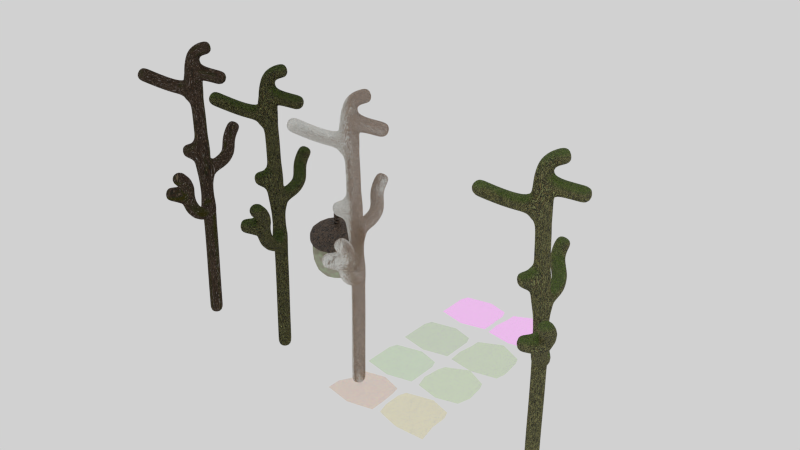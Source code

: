 # Source: material_lib.blend  (saved by Blender 2.69.11; exported with 4.5.12 LTS)
import bpy
from mathutils import Matrix  # noqa: F401  (used for matrix-valued properties, if any)

bpy.ops.wm.read_factory_settings(use_empty=True)
scene = bpy.context.scene
scene.name = 'Scene'

# ---- collections
col_collection_1 = bpy.data.collections.new('Collection 1'); scene.collection.children.link(col_collection_1)

# ---- images (referenced by path relative to the original .blend; pixels are not part of the script)
import os
ASSET_DIR = os.environ.get("B2B_ASSET_DIR", "")  # directory of the original .blend (textures are referenced by path, not embedded)
HERE = os.path.dirname(os.path.abspath(__file__))  # packed textures are extracted next to this script under _unpacked/

def load_image(name, relpath, width, height, colorspace="sRGB"):
    """Load a texture the original file referenced (path relative to the .blend, or extracted next to this script)."""
    p = next((c for c in (os.path.join(HERE, relpath), os.path.join(ASSET_DIR, relpath)) if relpath and os.path.exists(c)), "")
    if p:
        img = bpy.data.images.load(p, check_existing=True)
        img.name = name
    else:  # same state as the original file: an image datablock whose file is absent (Cycles renders it pink)
        img = bpy.data.images.new(name, width, height)
        img.source = "FILE"
        img.filepath = "//" + (relpath or name)
    img.colorspace_settings.name = colorspace
    return img
img_chestnut_summer_alpha_png = load_image('chestnut_summer_alpha.png', 'chestnut_summer_alpha.png', 1024, 1024, 'Non-Color')
img_chestnut_summer_bump_png = load_image('chestnut_summer_bump.png', 'chestnut_summer_bump.png', 1024, 1024, 'Non-Color')
img_chestnut_summer_color_png = load_image('chestnut_summer_color.png', 'chestnut_summer_color.png', 1024, 1024, 'sRGB')
img_oak_alpha1_png = load_image('oak_alpha1.png', 'oak_alpha1.png', 1024, 1024, 'sRGB')

# ---- materials (node trees are filled in below, after node groups)
mat_acorncap = bpy.data.materials.new('AcornCap')
mat_acorncap.alpha_threshold = 0.0
mat_acorncap.diffuse_color = (0.233, 0.1627, 0.08982, 1.0)
mat_acorncap.roughness = 0.5
mat_acorncap.line_color = (0.0, 0.0, 0.0, 1.0)
mat_acornskin = bpy.data.materials.new('AcornSkin')
mat_acornskin.alpha_threshold = 0.0
mat_acornskin.diffuse_color = (0.7526, 0.8, 0.37, 1.0)
mat_acornskin.roughness = 0.5
mat_acornskin.line_color = (0.0, 0.0, 0.0, 1.0)
mat_leafchestnutsummer = bpy.data.materials.new('LeafChestnutSummer')
mat_leafchestnutsummer.alpha_threshold = 0.0
mat_leafchestnutsummer.diffuse_color = (0.1856, 0.2664, 0.0776, 1.0)
mat_leafchestnutsummer.roughness = 0.5
mat_leafchestnutsummer.line_color = (0.0, 0.0, 0.0, 1.0)
mat_barksimple = bpy.data.materials.new('BarkSimple')
mat_barksimple.alpha_threshold = 0.0
mat_barksimple.roughness = 0.5
mat_barksimple.line_color = (0.0, 0.0, 0.0, 1.0)
mat_barkbetter1_1 = bpy.data.materials.new('BarkBetter1.1')
mat_barkbetter1_1.alpha_threshold = 0.0
mat_barkbetter1_1.roughness = 0.5
mat_barkbetter1_1.line_color = (0.0, 0.0, 0.0, 1.0)
mat_leafoakautumn = bpy.data.materials.new('LeafOakAutumn')
mat_leafoakautumn.alpha_threshold = 0.0
mat_leafoakautumn.diffuse_color = (0.4621, 0.05951, 0.0, 1.0)
mat_leafoakautumn.roughness = 0.5
mat_leafoakautumn.line_color = (0.0, 0.0, 0.0, 1.0)
mat_barkbetter = bpy.data.materials.new('BarkBetter')
mat_barkbetter.alpha_threshold = 0.0
mat_barkbetter.roughness = 0.5
mat_barkbetter.line_color = (0.0, 0.0, 0.0, 1.0)
mat_leafoakspring = bpy.data.materials.new('LeafOakSpring')
mat_leafoakspring.alpha_threshold = 0.0
mat_leafoakspring.diffuse_color = (0.4166, 0.7874, 0.007725, 1.0)
mat_leafoakspring.roughness = 0.5
mat_leafoakspring.line_color = (0.0, 0.0, 0.0, 1.0)
mat_leafoaksummer = bpy.data.materials.new('LeafOakSummer')
mat_leafoaksummer.alpha_threshold = 0.0
mat_leafoaksummer.diffuse_color = (0.06125, 0.2664, 0.0, 1.0)
mat_leafoaksummer.roughness = 0.5
mat_leafoaksummer.line_color = (0.0, 0.0, 0.0, 1.0)

# ---- node groups
ng_tree_shader_v1_1 = bpy.data.node_groups.new('Tree_Shader_V1.1', 'ShaderNodeTree')
_s = ng_tree_shader_v1_1.interface.new_socket(name='Shader', in_out='OUTPUT', socket_type='NodeSocketShader')
_s = ng_tree_shader_v1_1.interface.new_socket(name='Displace_Out', in_out='OUTPUT', socket_type='NodeSocketFloat')
_s.min_value = 0.0
_s.max_value = 0.0
_s = ng_tree_shader_v1_1.interface.new_socket(name='Moss', in_out='INPUT', socket_type='NodeSocketFloat')
_s.min_value = 0.0
_s.max_value = 10.0
_s = ng_tree_shader_v1_1.interface.new_socket(name='Bark', in_out='INPUT', socket_type='NodeSocketFloat')
_s.default_value = 1.0
_s.min_value = -1.0
_s.max_value = 1.0
_s = ng_tree_shader_v1_1.interface.new_socket(name='Ice<side/top>', in_out='INPUT', socket_type='NodeSocketFloat')
_s.min_value = -2.0
_s.max_value = 2.0
_s = ng_tree_shader_v1_1.interface.new_socket(name='Displacement', in_out='INPUT', socket_type='NodeSocketFloat')
_s = ng_tree_shader_v1_1.interface.new_socket(name='Twist(Displacement)', in_out='INPUT', socket_type='NodeSocketFloat')
_s.min_value = -3.0
_s.max_value = 3.0
_s = ng_tree_shader_v1_1.interface.new_socket(name='Lightness', in_out='INPUT', socket_type='NodeSocketFloat')
_N = ng_tree_shader_v1_1.nodes; _L = ng_tree_shader_v1_1.links
n0 = _N.new('NodeFrame'); n0.name = 'Frame'; n0.location = (-458, -301)
n0.label = 'Displace/Bump'
n0.width = 998
n1 = _N.new('NodeFrame'); n1.name = 'Color'; n1.location = (-459, 149)
n1.label = 'Color'
n1.width = 506
n2 = _N.new('NodeFrame'); n2.name = 'Frame.002'; n2.location = (-450, 1637)
n2.label = 'Ice'
n2.width = 783
n3 = _N.new('NodeFrame'); n3.name = 'Frame.001'; n3.location = (-402, -867)
n3.label = 'Twist'
n3.width = 567
n4 = _N.new('NodeFrame'); n4.name = 'Color.001'; n4.location = (-460, 645)
n4.label = 'Moose'
n4.width = 575
n5 = _N.new('ShaderNodeMath'); n5.name = 'Math.002'; n5.location = (646, -107)
n5.operation = 'MULTIPLY'
n6 = _N.new('ShaderNodeBsdfAnisotropic'); n6.name = 'Glossy BSDF'; n6.location = (708, -129)
n6.distribution = 'BECKMANN'
n6.inputs[1].default_value = 0.6191
n7 = _N.new('ShaderNodeTexNoise'); n7.name = 'Noise Texture'; n7.location = (30, -187)
n7.inputs[2].default_value = 8.0
n7.inputs[3].default_value = 7.6
n7.inputs[8].default_value = 0.1
n8 = _N.new('ShaderNodeValToRGB'); n8.name = 'ColorRamp'; n8.location = (236, -30)
n8.color_ramp.interpolation = 'EASE'
while len(n8.color_ramp.elements) > 1: n8.color_ramp.elements.remove(n8.color_ramp.elements[-1])
n8.color_ramp.elements[0].position = 0.1682; n8.color_ramp.elements[0].color = (0.6809, 0.6809, 0.6809, 1.0)
_e = n8.color_ramp.elements.new(0.4494); _e.color = (0.04429, 0.02652, 0.01622, 1.0)
_e = n8.color_ramp.elements.new(0.5398); _e.color = (0.01654, 0.01472, 0.01188, 1.0)
_e = n8.color_ramp.elements.new(0.6591); _e.color = (0.1712, 0.1226, 0.08266, 1.0)
_e = n8.color_ramp.elements.new(0.85); _e.color = (0.02481, 0.01053, 0.008971, 1.0)
n9 = _N.new('ShaderNodeHueSaturation'); n9.name = 'Hue Saturation Value'; n9.location = (113, -41)
n10 = _N.new('ShaderNodeMath'); n10.name = 'Math.003'; n10.location = (828, -106)
n10.operation = 'MULTIPLY'
n11 = _N.new('ShaderNodeMath'); n11.name = 'Math.007'; n11.location = (982, -310)
n12 = _N.new('ShaderNodeMath'); n12.name = 'Math.005'; n12.location = (691, -323)
n12.operation = 'MULTIPLY'
n13 = _N.new('ShaderNodeMath'); n13.name = 'Math.006'; n13.location = (697, -522)
n13.operation = 'MULTIPLY'
n14 = _N.new('ShaderNodeMath'); n14.name = 'Math.008'; n14.location = (541, -779)
n14.operation = 'MULTIPLY'
n15 = _N.new('ShaderNodeBsdfDiffuse'); n15.name = 'Diffuse BSDF'; n15.location = (702, 27)
n15.inputs[1].default_value = 1.0
n16 = _N.new('ShaderNodeMixShader'); n16.name = 'Mix Shader'; n16.location = (1190, 48)
n16.inputs[0].default_value = 0.3364
n17 = _N.new('NodeGroupOutput'); n17.name = 'Group Output'; n17.location = (1449, -66)
n18 = _N.new('ShaderNodeMixShader'); n18.name = 'Mix Shader.002'; n18.location = (613, -361)
n19 = _N.new('ShaderNodeTexCoord'); n19.name = 'Texture Coordinate.001'; n19.location = (41, -30)
n20 = _N.new('ShaderNodeTangent'); n20.name = 'Tangent.002'; n20.location = (30, -292)
n21 = _N.new('ShaderNodeVectorMath'); n21.name = 'Vector Math.001'; n21.location = (224, -136)
n21.operation = 'CROSS_PRODUCT'
n22 = _N.new('ShaderNodeAddShader'); n22.name = 'Add Shader'; n22.location = (416, -410)
n23 = _N.new('ShaderNodeBsdfTransparent'); n23.name = 'Transparent BSDF'; n23.location = (288, -295)
n24 = _N.new('ShaderNodeBsdfAnisotropic'); n24.name = 'Glossy BSDF.001'; n24.location = (181, -381)
n24.distribution = 'GGX'
n24.inputs[1].default_value = 0.0
n25 = _N.new('ShaderNodeBsdfDiffuse'); n25.name = 'Diffuse BSDF.001'; n25.location = (175, -600)
n25.inputs[0].default_value = (0.8439, 0.9835, 1.0, 1.0)
n25.inputs[1].default_value = 1.0
n26 = _N.new('ShaderNodeMath'); n26.name = 'Math.009'; n26.location = (481, -58)
n26.operation = 'MULTIPLY'
n27 = _N.new('ShaderNodeMapping'); n27.name = 'Mapping'; n27.location = (30, -30)
n27.vector_type = 'TEXTURE'
n27.inputs[2].default_value = (0.0, 1.553, 0.0)
n27.inputs[3].default_value = (1.1, 1.0, 1.0)
n28 = _N.new('ShaderNodeTexWave'); n28.name = 'Wave Texture.001'; n28.location = (387, -47)
n28.bands_direction = 'DIAGONAL'
n28.rings_direction = 'SPHERICAL'
n28.inputs[1].default_value = 0.4
n28.inputs[3].default_value = 16.0
n28.inputs[4].default_value = 0.0
n28.inputs[6].default_value = 1.571
n29 = _N.new('NodeGroupInput'); n29.name = 'Group Input'; n29.location = (-1260, 28)
n30 = _N.new('ShaderNodeTexCoord'); n30.name = 'Texture Coordinate'; n30.location = (-1108, -392)
n31 = _N.new('ShaderNodeTangent'); n31.name = 'Tangent'; n31.location = (-1079, -650)
n32 = _N.new('ShaderNodeVectorMath'); n32.name = 'Vector Math'; n32.location = (-828, -479)
n32.operation = 'SUBTRACT'
n33 = _N.new('ShaderNodeMixShader'); n33.name = 'Mix Shader.001'; n33.location = (957, 301)
n33.inputs[0].default_value = 0.5364
n34 = _N.new('ShaderNodeMath'); n34.name = 'Math.001'; n34.location = (471, -203)
n34.operation = 'POWER'
n34.inputs[1].default_value = 0.1
n35 = _N.new('ShaderNodeMath'); n35.name = 'Math'; n35.location = (311, -30)
n35.operation = 'MULTIPLY'
n35.inputs[1].default_value = 0.9
n36 = _N.new('ShaderNodeTexWave'); n36.name = 'Wave Texture'; n36.location = (295, -258)
n36.bands_direction = 'DIAGONAL'
n36.rings_direction = 'SPHERICAL'
n36.inputs[1].default_value = 0.3
n36.inputs[2].default_value = 19.3
n36.inputs[3].default_value = 9.1
n36.inputs[4].default_value = 6.0
n36.inputs[6].default_value = 1.571
n37 = _N.new('ShaderNodeInvert'); n37.name = 'Invert'; n37.location = (30, -97)
n37.inputs[0].default_value = 0.0
n38 = _N.new('ShaderNodeMath'); n38.name = 'Math.004'; n38.location = (287, -298)
n38.operation = 'MULTIPLY'
n39 = _N.new('ShaderNodeTexNoise'); n39.name = 'Musgrave Texture'; n39.location = (30, -78)
n39.width = 150
n39.noise_type = 'HYBRID_MULTIFRACTAL'
n39.normalize = False
n39.inputs[2].default_value = 1.1
n39.inputs[3].default_value = 0.0
n39.inputs[4].default_value = 1.0
n39.inputs[5].default_value = 1.0
n40 = _N.new('ShaderNodeValToRGB'); n40.name = 'ColorRamp.001'; n40.location = (305, -30)
while len(n40.color_ramp.elements) > 1: n40.color_ramp.elements.remove(n40.color_ramp.elements[-1])
n40.color_ramp.elements[0].position = 0.0; n40.color_ramp.elements[0].color = (0.01831, 0.05727, 0.0, 1.0)
_e = n40.color_ramp.elements.new(1.0); _e.color = (0.03743, 0.03588, 0.0, 1.0)
n41 = _N.new('ShaderNodeMix'); n41.name = 'Mix'; n41.location = (492, 131)
n41.data_type = 'RGBA'
n42 = _N.new('ShaderNodeVectorMath'); n42.name = 'Vector Math.002'; n42.location = (-787, 583)
n42.operation = 'SUBTRACT'
n43 = _N.new('ShaderNodeTangent'); n43.name = 'Tangent.001'; n43.location = (-1002, 617)
n44 = _N.new('ShaderNodeTexCoord'); n44.name = 'Texture Coordinate.002'; n44.location = (-995, 486)
n45 = _N.new('ShaderNodeMath'); n45.name = 'Math.010'; n45.location = (30, -38)
n45.hide = True
n45.operation = 'MULTIPLY'
n45.inputs[1].default_value = 0.0
n46 = _N.new('ShaderNodeVectorMath'); n46.name = 'Vector Math.003'; n46.location = (0, 0)
n46.operation = 'NORMALIZE'
n5.parent = n0
n7.parent = n1
n8.parent = n1
n10.parent = n0
n18.parent = n2
n19.parent = n2
n20.parent = n2
n21.parent = n2
n22.parent = n2
n23.parent = n2
n24.parent = n2
n25.parent = n2
n26.parent = n2
n27.parent = n3
n28.parent = n3
n34.parent = n0
n35.parent = n0
n36.parent = n0
n37.parent = n0
n38.parent = n4
n39.parent = n4
n40.parent = n4
n45.parent = n4
_L.new(n30.outputs[3], n32.inputs[0])
_L.new(n31.outputs[0], n32.inputs[1])
_L.new(n32.outputs[0], n7.inputs[0])
_L.new(n32.outputs[0], n36.inputs[0])
_L.new(n7.outputs[0], n37.inputs[1])
_L.new(n37.outputs[0], n35.inputs[0])
_L.new(n36.outputs[1], n34.inputs[0])
_L.new(n7.outputs[1], n8.inputs[0])
_L.new(n35.outputs[0], n5.inputs[0])
_L.new(n34.outputs[0], n5.inputs[1])
_L.new(n5.outputs[0], n10.inputs[0])
_L.new(n16.outputs[0], n17.inputs[0])
_L.new(n6.outputs[0], n16.inputs[2])
_L.new(n41.outputs[2], n15.inputs[0])
_L.new(n40.outputs[0], n41.inputs[7])
_L.new(n38.outputs[0], n41.inputs[0])
_L.new(n29.outputs[0], n38.inputs[1])
_L.new(n29.outputs[1], n10.inputs[1])
_L.new(n8.outputs[0], n9.inputs[4])
_L.new(n9.outputs[0], n41.inputs[6])
_L.new(n9.outputs[0], n6.inputs[0])
_L.new(n29.outputs[5], n9.inputs[2])
_L.new(n10.outputs[0], n12.inputs[1])
_L.new(n32.outputs[0], n27.inputs[0])
_L.new(n27.outputs[0], n28.inputs[0])
_L.new(n29.outputs[3], n12.inputs[0])
_L.new(n28.outputs[1], n14.inputs[0])
_L.new(n11.outputs[0], n17.inputs[1])
_L.new(n12.outputs[0], n11.inputs[1])
_L.new(n13.outputs[0], n11.inputs[0])
_L.new(n29.outputs[3], n13.inputs[0])
_L.new(n14.outputs[0], n13.inputs[1])
_L.new(n29.outputs[4], n14.inputs[1])
_L.new(n15.outputs[0], n33.inputs[2])
_L.new(n33.outputs[0], n16.inputs[1])
_L.new(n18.outputs[0], n33.inputs[1])
_L.new(n23.outputs[0], n18.inputs[1])
_L.new(n20.outputs[0], n21.inputs[1])
_L.new(n19.outputs[3], n21.inputs[0])
_L.new(n26.outputs[0], n18.inputs[0])
_L.new(n24.outputs[0], n22.inputs[0])
_L.new(n25.outputs[0], n22.inputs[1])
_L.new(n22.outputs[0], n18.inputs[2])
_L.new(n29.outputs[2], n26.inputs[1])
_L.new(n42.outputs[0], n39.inputs[0])
_L.new(n43.outputs[0], n42.inputs[0])
_L.new(n44.outputs[0], n42.inputs[1])
_L.new(n45.outputs[0], n38.inputs[0])
_L.new(n45.outputs[0], n40.inputs[0])
_L.new(n39.outputs[0], n45.inputs[0])
_L.new(n46.outputs[0], n26.inputs[0])
_L.new(n21.outputs[0], n46.inputs[0])
n17.is_active_output = True
ng_tree_shader_v1 = bpy.data.node_groups.new('Tree_Shader_V1', 'ShaderNodeTree')
_s = ng_tree_shader_v1.interface.new_socket(name='Shader', in_out='OUTPUT', socket_type='NodeSocketShader')
_s = ng_tree_shader_v1.interface.new_socket(name='Displace_Out', in_out='OUTPUT', socket_type='NodeSocketFloat')
_s.min_value = 0.0
_s.max_value = 0.0
_s = ng_tree_shader_v1.interface.new_socket(name='Moss', in_out='INPUT', socket_type='NodeSocketFloat')
_s.min_value = 0.0
_s.max_value = 10.0
_s = ng_tree_shader_v1.interface.new_socket(name='Bark', in_out='INPUT', socket_type='NodeSocketFloat')
_s.default_value = 1.0
_s.min_value = -1.0
_s.max_value = 1.0
_s = ng_tree_shader_v1.interface.new_socket(name='Lightness', in_out='INPUT', socket_type='NodeSocketFloat')
_s = ng_tree_shader_v1.interface.new_socket(name='Displacement', in_out='INPUT', socket_type='NodeSocketFloat')
_N = ng_tree_shader_v1.nodes; _L = ng_tree_shader_v1.links
n0 = _N.new('NodeFrame'); n0.name = 'Frame'; n0.location = (-459, -310)
n0.label = 'Displace/Bump'
n0.width = 1000
n1 = _N.new('NodeFrame'); n1.name = 'Color.001'; n1.location = (-453, 760)
n1.label = 'Moose'
n1.width = 770
n2 = _N.new('NodeFrame'); n2.name = 'Color'; n2.location = (-459, 149)
n2.label = 'Color'
n2.width = 506
n3 = _N.new('ShaderNodeVectorMath'); n3.name = 'Vector Math'; n3.location = (-691, -488)
n3.operation = 'SUBTRACT'
n4 = _N.new('ShaderNodeMath'); n4.name = 'Math.002'; n4.location = (648, -97)
n4.operation = 'MULTIPLY'
n5 = _N.new('ShaderNodeTexWave'); n5.name = 'Wave Texture'; n5.location = (197, -200)
n5.bands_direction = 'DIAGONAL'
n5.rings_direction = 'SPHERICAL'
n5.inputs[1].default_value = 0.3
n5.inputs[2].default_value = 19.3
n5.inputs[3].default_value = 9.1
n5.inputs[4].default_value = 6.0
n5.inputs[6].default_value = 1.571
n6 = _N.new('ShaderNodeMath'); n6.name = 'Math'; n6.location = (206, -30)
n6.operation = 'MULTIPLY'
n6.inputs[1].default_value = 0.9
n7 = _N.new('ShaderNodeMath'); n7.name = 'Math.001'; n7.location = (393, -195)
n7.operation = 'POWER'
n7.inputs[1].default_value = 0.1
n8 = _N.new('ShaderNodeInvert'); n8.name = 'Invert'; n8.location = (30, -97)
n8.inputs[0].default_value = 0.0
n9 = _N.new('ShaderNodeMixShader'); n9.name = 'Mix Shader'; n9.location = (884, -66)
n9.inputs[0].default_value = 0.3364
n10 = _N.new('ShaderNodeMix'); n10.name = 'Mix'; n10.location = (492, 55)
n10.data_type = 'RGBA'
n11 = _N.new('ShaderNodeBsdfDiffuse'); n11.name = 'Diffuse BSDF'; n11.location = (702, 27)
n12 = _N.new('ShaderNodeBsdfAnisotropic'); n12.name = 'Glossy BSDF'; n12.location = (708, -129)
n12.distribution = 'BECKMANN'
n12.inputs[1].default_value = 0.6191
n13 = _N.new('ShaderNodeTangent'); n13.name = 'Tangent.001'; n13.location = (-821, 475)
n13.axis = 'X'
n14 = _N.new('NodeGroupOutput'); n14.name = 'Group Output'; n14.location = (1154, -168)
n15 = _N.new('ShaderNodeTexCoord'); n15.name = 'Texture Coordinate'; n15.location = (-943, -423)
n16 = _N.new('ShaderNodeTangent'); n16.name = 'Tangent'; n16.location = (-954, -650)
n17 = _N.new('ShaderNodeValToRGB'); n17.name = 'ColorRamp.001'; n17.location = (500, -30)
while len(n17.color_ramp.elements) > 1: n17.color_ramp.elements.remove(n17.color_ramp.elements[-1])
n17.color_ramp.elements[0].position = 0.0; n17.color_ramp.elements[0].color = (0.01831, 0.05727, 0.0, 1.0)
_e = n17.color_ramp.elements.new(1.0); _e.color = (0.03743, 0.03588, 0.0, 1.0)
n18 = _N.new('ShaderNodeTexNoise'); n18.name = 'Musgrave Texture'; n18.location = (30, -50)
n18.width = 150
n18.noise_type = 'HYBRID_MULTIFRACTAL'
n18.normalize = False
n18.inputs[2].default_value = 1.6
n18.inputs[3].default_value = 1.0
n18.inputs[4].default_value = 1.0
n18.inputs[5].default_value = 1.0
n19 = _N.new('ShaderNodeMath'); n19.name = 'Math.004'; n19.location = (542, -393)
n19.operation = 'MULTIPLY'
n20 = _N.new('ShaderNodeTexNoise'); n20.name = 'Noise Texture'; n20.location = (30, -187)
n20.inputs[2].default_value = 8.0
n20.inputs[3].default_value = 7.6
n20.inputs[8].default_value = 0.1
n21 = _N.new('ShaderNodeValToRGB'); n21.name = 'ColorRamp'; n21.location = (236, -30)
n21.color_ramp.interpolation = 'EASE'
while len(n21.color_ramp.elements) > 1: n21.color_ramp.elements.remove(n21.color_ramp.elements[-1])
n21.color_ramp.elements[0].position = 0.1682; n21.color_ramp.elements[0].color = (0.6809, 0.6809, 0.6809, 1.0)
_e = n21.color_ramp.elements.new(0.4494); _e.color = (0.04429, 0.02652, 0.01622, 1.0)
_e = n21.color_ramp.elements.new(0.5398); _e.color = (0.01654, 0.01472, 0.01188, 1.0)
_e = n21.color_ramp.elements.new(0.6591); _e.color = (0.1712, 0.1226, 0.08266, 1.0)
_e = n21.color_ramp.elements.new(0.85); _e.color = (0.02481, 0.01053, 0.008971, 1.0)
n22 = _N.new('ShaderNodeHueSaturation'); n22.name = 'Hue Saturation Value'; n22.location = (113, -41)
n23 = _N.new('NodeGroupInput'); n23.name = 'Group Input'; n23.location = (-891, 77)
n24 = _N.new('ShaderNodeMath'); n24.name = 'Math.003'; n24.location = (830, -96)
n24.operation = 'MULTIPLY'
n25 = _N.new('ShaderNodeMath'); n25.name = 'Math.005'; n25.location = (710, -368)
n25.operation = 'MULTIPLY'
n4.parent = n0
n5.parent = n0
n6.parent = n0
n7.parent = n0
n8.parent = n0
n17.parent = n1
n18.parent = n1
n19.parent = n1
n20.parent = n2
n21.parent = n2
n24.parent = n0
_L.new(n11.outputs[0], n9.inputs[1])
_L.new(n15.outputs[3], n3.inputs[0])
_L.new(n16.outputs[0], n3.inputs[1])
_L.new(n3.outputs[0], n20.inputs[0])
_L.new(n3.outputs[0], n5.inputs[0])
_L.new(n20.outputs[0], n8.inputs[1])
_L.new(n8.outputs[0], n6.inputs[0])
_L.new(n5.outputs[1], n7.inputs[0])
_L.new(n20.outputs[1], n21.inputs[0])
_L.new(n6.outputs[0], n4.inputs[0])
_L.new(n7.outputs[0], n4.inputs[1])
_L.new(n4.outputs[0], n24.inputs[0])
_L.new(n9.outputs[0], n14.inputs[0])
_L.new(n12.outputs[0], n9.inputs[2])
_L.new(n10.outputs[2], n11.inputs[0])
_L.new(n17.outputs[0], n10.inputs[7])
_L.new(n18.outputs[0], n17.inputs[0])
_L.new(n18.outputs[0], n19.inputs[0])
_L.new(n19.outputs[0], n10.inputs[0])
_L.new(n13.outputs[0], n18.inputs[0])
_L.new(n23.outputs[0], n19.inputs[1])
_L.new(n23.outputs[1], n24.inputs[1])
_L.new(n21.outputs[0], n22.inputs[4])
_L.new(n22.outputs[0], n10.inputs[6])
_L.new(n22.outputs[0], n12.inputs[0])
_L.new(n23.outputs[2], n22.inputs[2])
_L.new(n25.outputs[0], n14.inputs[1])
_L.new(n24.outputs[0], n25.inputs[1])
_L.new(n23.outputs[3], n25.inputs[0])
n14.is_active_output = True

# ---- material node trees
mat_acorncap.use_nodes = True; mat_acorncap.node_tree.nodes.clear()
_N = mat_acorncap.node_tree.nodes; _L = mat_acorncap.node_tree.links
n0 = _N.new('ShaderNodeOutputMaterial'); n0.name = 'Material Output'; n0.location = (697, 424)
n1 = _N.new('ShaderNodeMixShader'); n1.name = 'Mix Shader'; n1.location = (450, 512)
n1.inputs[0].default_value = 0.09091
n2 = _N.new('ShaderNodeBsdfAnisotropic'); n2.name = 'Glossy BSDF'; n2.location = (210, 426)
n2.distribution = 'BECKMANN'
n2.inputs[1].default_value = 0.4472
n3 = _N.new('ShaderNodeTexCoord'); n3.name = 'Texture Coordinate'; n3.location = (-446, 615)
n4 = _N.new('ShaderNodeBump'); n4.name = 'Bump'; n4.location = (16, 560)
n4.inputs[0].default_value = 3.0
n4.inputs[1].default_value = 0.1
n4.inputs[2].default_value = 1.0
n5 = _N.new('ShaderNodeBsdfDiffuse'); n5.name = 'Diffuse BSDF'; n5.location = (235, 714)
n5.inputs[1].default_value = 0.1583
n6 = _N.new('ShaderNodeTexVoronoi'); n6.name = 'Voronoi Texture'; n6.location = (-225, 587)
n6.inputs[2].default_value = 15.05
n7 = _N.new('ShaderNodeValToRGB'); n7.name = 'ColorRamp'; n7.location = (-60, 814)
while len(n7.color_ramp.elements) > 1: n7.color_ramp.elements.remove(n7.color_ramp.elements[-1])
n7.color_ramp.elements[0].position = 0.0; n7.color_ramp.elements[0].color = (0.1635, 0.1006, 0.05729, 1.0)
_e = n7.color_ramp.elements.new(1.0); _e.color = (0.06399, 0.04033, 0.02307, 1.0)
n8 = _N.new('ShaderNodeMath'); n8.name = 'Math'; n8.location = (0, 0)
n8.operation = 'MULTIPLY'
_L.new(n5.outputs[0], n1.inputs[1])
_L.new(n1.outputs[0], n0.inputs[0])
_L.new(n2.outputs[0], n1.inputs[2])
_L.new(n4.outputs[0], n5.inputs[2])
_L.new(n4.outputs[0], n2.inputs[4])
_L.new(n3.outputs[3], n6.inputs[0])
_L.new(n7.outputs[0], n5.inputs[0])
_L.new(n8.outputs[0], n7.inputs[0])
_L.new(n8.outputs[0], n4.inputs[3])
_L.new(n6.outputs[0], n8.inputs[0])
_L.new(n6.outputs[0], n8.inputs[1])
n0.is_active_output = True
mat_acornskin.use_nodes = True; mat_acornskin.node_tree.nodes.clear()
_N = mat_acornskin.node_tree.nodes; _L = mat_acornskin.node_tree.links
n0 = _N.new('ShaderNodeOutputMaterial'); n0.name = 'Material Output'; n0.location = (780, 513)
n1 = _N.new('ShaderNodeBsdfDiffuse'); n1.name = 'Diffuse BSDF'; n1.location = (226, 649)
n1.inputs[1].default_value = 0.09167
n2 = _N.new('ShaderNodeMixShader'); n2.name = 'Mix Shader'; n2.location = (535, 544)
n2.inputs[0].default_value = 0.2362
n3 = _N.new('ShaderNodeBsdfAnisotropic'); n3.name = 'Glossy BSDF'; n3.location = (223, 463)
n3.distribution = 'BECKMANN'
n3.inputs[1].default_value = 0.3028
n4 = _N.new('ShaderNodeValToRGB'); n4.name = 'ColorRamp'; n4.location = (-295, 681)
while len(n4.color_ramp.elements) > 1: n4.color_ramp.elements.remove(n4.color_ramp.elements[-1])
n4.color_ramp.elements[0].position = 0.0; n4.color_ramp.elements[0].color = (0.3399, 0.5319, 0.2281, 1.0)
_e = n4.color_ramp.elements.new(0.6182); _e.color = (0.2536, 0.2157, 0.122, 1.0)
n5 = _N.new('ShaderNodeTexNoise'); n5.name = 'Noise Texture'; n5.location = (-585, 622)
n6 = _N.new('ShaderNodeTexCoord'); n6.name = 'Texture Coordinate'; n6.location = (-821, 609)
_L.new(n1.outputs[0], n2.inputs[1])
_L.new(n2.outputs[0], n0.inputs[0])
_L.new(n3.outputs[0], n2.inputs[2])
_L.new(n4.outputs[0], n1.inputs[0])
_L.new(n6.outputs[3], n5.inputs[0])
_L.new(n5.outputs[0], n4.inputs[0])
n0.is_active_output = True
mat_leafchestnutsummer.use_nodes = True; mat_leafchestnutsummer.node_tree.nodes.clear()
_N = mat_leafchestnutsummer.node_tree.nodes; _L = mat_leafchestnutsummer.node_tree.links
n0 = _N.new('ShaderNodeAddShader'); n0.name = 'Add Shader'; n0.location = (248, 288)
n1 = _N.new('ShaderNodeBsdfTranslucent'); n1.name = 'Translucent BSDF'; n1.location = (33, 164)
n2 = _N.new('ShaderNodeBsdfAnisotropic'); n2.name = 'Glossy BSDF'; n2.location = (243, 160)
n2.distribution = 'BECKMANN'
n2.inputs[1].default_value = 0.4472
n3 = _N.new('ShaderNodeMixShader'); n3.name = 'Mix Shader.001'; n3.location = (433, 284)
n3.width = 227
n3.inputs[0].default_value = 0.1429
n4 = _N.new('ShaderNodeMixShader'); n4.name = 'Mix Shader'; n4.location = (711, 458)
n5 = _N.new('ShaderNodeOutputMaterial'); n5.name = 'Material Output'; n5.location = (889, 453)
n6 = _N.new('ShaderNodeBsdfTransparent'); n6.name = 'Transparent BSDF'; n6.location = (515, 373)
n7 = _N.new('ShaderNodeBump'); n7.name = 'Bump'; n7.location = (11, -25)
n7.inputs[1].default_value = 0.1
n7.inputs[2].default_value = 1.0
n8 = _N.new('ShaderNodeTexImage'); n8.name = 'Image Texture'; n8.location = (49, 551)
n8.width = 320
n8.image = img_chestnut_summer_alpha_png
n9 = _N.new('ShaderNodeTexImage'); n9.name = 'Image Texture.001'; n9.location = (-382, -25)
n9.width = 320
n9.image = img_chestnut_summer_bump_png
n10 = _N.new('ShaderNodeTexImage'); n10.name = 'Image Texture.002'; n10.location = (-783, 417)
n10.width = 320
n10.image = img_chestnut_summer_color_png
n11 = _N.new('ShaderNodeHueSaturation'); n11.name = 'Hue Saturation Value'; n11.location = (-347, 266)
n11.inputs[1].default_value = 0.928
n11.inputs[2].default_value = 1.348
n12 = _N.new('ShaderNodeBsdfDiffuse'); n12.name = 'Diffuse BSDF'; n12.location = (40, 309)
n12.inputs[1].default_value = 0.2
_L.new(n12.outputs[0], n0.inputs[0])
_L.new(n8.outputs[0], n4.inputs[0])
_L.new(n6.outputs[0], n4.inputs[1])
_L.new(n4.outputs[0], n5.inputs[0])
_L.new(n0.outputs[0], n3.inputs[1])
_L.new(n1.outputs[0], n0.inputs[1])
_L.new(n3.outputs[0], n4.inputs[2])
_L.new(n2.outputs[0], n3.inputs[2])
_L.new(n7.outputs[0], n12.inputs[2])
_L.new(n7.outputs[0], n1.inputs[1])
_L.new(n7.outputs[0], n2.inputs[4])
_L.new(n9.outputs[0], n7.inputs[3])
_L.new(n10.outputs[0], n11.inputs[4])
_L.new(n11.outputs[0], n1.inputs[0])
_L.new(n11.outputs[0], n12.inputs[0])
n5.is_active_output = True
mat_barksimple.use_nodes = True; mat_barksimple.node_tree.nodes.clear()
_N = mat_barksimple.node_tree.nodes; _L = mat_barksimple.node_tree.links
n0 = _N.new('NodeFrame'); n0.name = 'Frame'; n0.location = (-70, 36)
n0.label = 'Top side selector'
n0.width = 843
n0.shrink = False
n0.label_size = 35
n1 = _N.new('NodeFrame'); n1.name = 'Frame.001'; n1.location = (192, 621)
n1.label = 'Bump mixer'
n1.width = 579
n1.label_size = 27
n2 = _N.new('NodeFrame'); n2.name = 'Frame.002'; n2.location = (195, 940)
n2.label = 'Voronoi'
n2.width = 579
n2.label_size = 45
n3 = _N.new('NodeFrame'); n3.name = 'Frame.003'; n3.location = (194, 350)
n3.label = 'Stripes'
n3.width = 575
n3.label_size = 37
n4 = _N.new('NodeFrame'); n4.name = 'Moss'; n4.location = (815, 35)
n4.label = 'Moss'
n4.width = 646
n4.label_size = 47
n5 = _N.new('NodeFrame'); n5.name = 'Frame.004'; n5.location = (-755, 723)
n5.label = 'Coordinate noise'
n5.width = 767
n5.label_size = 53
n6 = _N.new('ShaderNodeMixShader'); n6.name = 'Mix Shader.001'; n6.location = (1115, 564)
n6.inputs[0].default_value = 0.4636
n7 = _N.new('ShaderNodeNewGeometry'); n7.name = 'Geometry'; n7.location = (-469, 222)
n8 = _N.new('ShaderNodeBsdfDiffuse'); n8.name = 'Diffuse BSDF.002'; n8.location = (839, 882)
n8.inputs[1].default_value = 0.15
n9 = _N.new('ShaderNodeSeparateColor'); n9.name = 'Separate RGB'; n9.location = (30, -80)
n10 = _N.new('ShaderNodeMath'); n10.name = 'Math.002'; n10.location = (208, -80)
n10.inputs[1].default_value = 1.0
n11 = _N.new('ShaderNodeMath'); n11.name = 'Math.003'; n11.location = (392, -77)
n11.operation = 'MULTIPLY'
n12 = _N.new('ShaderNodeValToRGB'); n12.name = 'ColorRamp.003'; n12.location = (572, -77)
while len(n12.color_ramp.elements) > 1: n12.color_ramp.elements.remove(n12.color_ramp.elements[-1])
n12.color_ramp.elements[0].position = 0.5818; n12.color_ramp.elements[0].color = (0.0, 0.0, 0.0, 1.0)
_e = n12.color_ramp.elements.new(0.8409); _e.color = (0.5737, 0.5737, 0.5737, 1.0)
n13 = _N.new('ShaderNodeMixShader'); n13.name = 'Mix Shader.003'; n13.location = (1430, 510)
n14 = _N.new('ShaderNodeMixShader'); n14.name = 'Mix Shader.002'; n14.location = (1644, 472)
n14.inputs[0].default_value = 0.06364
n15 = _N.new('ShaderNodeOutputMaterial'); n15.name = 'Material Output'; n15.location = (1812, 474)
n16 = _N.new('ShaderNodeBump'); n16.name = 'Bump.002'; n16.location = (409, -44)
n16.inputs[0].default_value = 3.0
n16.inputs[1].default_value = 0.05
n16.inputs[2].default_value = 1.0
n17 = _N.new('ShaderNodeMath'); n17.name = 'Math'; n17.location = (226, -43)
n18 = _N.new('ShaderNodeMath'); n18.name = 'Math.001'; n18.location = (30, -30)
n18.operation = 'MULTIPLY'
n18.inputs[1].default_value = 0.2
n19 = _N.new('ShaderNodeTexVoronoi'); n19.name = 'Voronoi Texture'; n19.location = (30, -30)
n19.inputs[2].default_value = 102.1
n20 = _N.new('ShaderNodeValToRGB'); n20.name = 'ColorRamp.002'; n20.location = (309, -60)
while len(n20.color_ramp.elements) > 1: n20.color_ramp.elements.remove(n20.color_ramp.elements[-1])
n20.color_ramp.elements[0].position = 0.0; n20.color_ramp.elements[0].color = (0.038, 0.03261, 0.007819, 1.0)
_e = n20.color_ramp.elements.new(1.0); _e.color = (0.6349, 0.4856, 0.1387, 1.0)
n21 = _N.new('ShaderNodeTexWave'); n21.name = 'Wave Texture'; n21.location = (30, -30)
n21.bands_direction = 'DIAGONAL'
n21.rings_direction = 'SPHERICAL'
n21.inputs[1].default_value = 3.175
n21.inputs[6].default_value = 1.571
n22 = _N.new('ShaderNodeTexNoise'); n22.name = 'Noise Texture.001'; n22.location = (30, -30)
n22.inputs[2].default_value = 82.27
n23 = _N.new('ShaderNodeBsdfDiffuse'); n23.name = 'Diffuse BSDF.003'; n23.location = (466, -31)
n23.inputs[1].default_value = 0.15
n24 = _N.new('ShaderNodeValToRGB'); n24.name = 'ColorRamp.004'; n24.location = (212, -81)
while len(n24.color_ramp.elements) > 1: n24.color_ramp.elements.remove(n24.color_ramp.elements[-1])
n24.color_ramp.elements[0].position = 0.0; n24.color_ramp.elements[0].color = (0.03681, 0.04958, 0.0, 1.0)
_e = n24.color_ramp.elements.new(1.0); _e.color = (0.08556, 0.1955, 0.01492, 1.0)
n25 = _N.new('ShaderNodeTexNoise'); n25.name = 'Noise Texture'; n25.location = (30, -30)
n25.inputs[2].default_value = 104.4
n26 = _N.new('ShaderNodeVectorMath'); n26.name = 'Vector Math'; n26.location = (597, -61)
n27 = _N.new('ShaderNodeMapping'); n27.name = 'Mapping'; n27.location = (215, -76)
n27.inputs[3].default_value = (0.2791, 0.2791, 0.2791)
n28 = _N.new('ShaderNodeBsdfAnisotropic'); n28.name = 'Glossy BSDF'; n28.location = (1118, 419)
n28.width = 142
n28.distribution = 'BECKMANN'
n28.inputs[1].default_value = 0.4472
n29 = _N.new('ShaderNodeBsdfDiffuse'); n29.name = 'Diffuse BSDF'; n29.location = (849, 311)
n29.inputs[1].default_value = 0.1917
n30 = _N.new('ShaderNodeValToRGB'); n30.name = 'ColorRamp.001'; n30.location = (305, -62)
while len(n30.color_ramp.elements) > 1: n30.color_ramp.elements.remove(n30.color_ramp.elements[-1])
n30.color_ramp.elements[0].position = 0.0; n30.color_ramp.elements[0].color = (0.4434, 0.5625, 0.2076, 1.0)
_e = n30.color_ramp.elements.new(1.0); _e.color = (0.238, 0.1838, 0.05584, 1.0)
n31 = _N.new('ShaderNodeMath'); n31.name = 'Math.004'; n31.location = (0, 0)
n31.operation = 'MULTIPLY'
n9.parent = n0
n10.parent = n0
n11.parent = n0
n12.parent = n0
n16.parent = n1
n17.parent = n1
n18.parent = n1
n19.parent = n2
n20.parent = n2
n21.parent = n3
n22.parent = n4
n23.parent = n4
n24.parent = n4
n25.parent = n5
n26.parent = n5
n27.parent = n5
n30.parent = n3
_L.new(n21.outputs[0], n30.inputs[0])
_L.new(n30.outputs[0], n29.inputs[0])
_L.new(n25.outputs[1], n27.inputs[0])
_L.new(n7.outputs[1], n26.inputs[1])
_L.new(n27.outputs[0], n26.inputs[0])
_L.new(n8.outputs[0], n6.inputs[1])
_L.new(n20.outputs[0], n8.inputs[0])
_L.new(n28.outputs[0], n14.inputs[2])
_L.new(n6.outputs[0], n13.inputs[1])
_L.new(n29.outputs[0], n6.inputs[2])
_L.new(n7.outputs[1], n19.inputs[0])
_L.new(n21.outputs[1], n17.inputs[1])
_L.new(n17.outputs[0], n16.inputs[3])
_L.new(n16.outputs[0], n29.inputs[2])
_L.new(n16.outputs[0], n8.inputs[2])
_L.new(n16.outputs[0], n28.inputs[4])
_L.new(n26.outputs[0], n21.inputs[0])
_L.new(n18.outputs[0], n17.inputs[0])
_L.new(n7.outputs[1], n9.inputs[0])
_L.new(n9.outputs[2], n10.inputs[0])
_L.new(n10.outputs[0], n11.inputs[0])
_L.new(n11.outputs[0], n12.inputs[0])
_L.new(n13.outputs[0], n14.inputs[1])
_L.new(n23.outputs[0], n13.inputs[2])
_L.new(n12.outputs[0], n13.inputs[0])
_L.new(n22.outputs[0], n24.inputs[0])
_L.new(n24.outputs[0], n23.inputs[0])
_L.new(n14.outputs[0], n15.inputs[0])
_L.new(n31.outputs[0], n18.inputs[0])
_L.new(n31.outputs[0], n20.inputs[0])
_L.new(n19.outputs[0], n31.inputs[0])
_L.new(n19.outputs[0], n31.inputs[1])
n15.is_active_output = True
mat_barkbetter1_1.use_nodes = True; mat_barkbetter1_1.node_tree.nodes.clear()
_N = mat_barkbetter1_1.node_tree.nodes; _L = mat_barkbetter1_1.node_tree.links
n0 = _N.new('ShaderNodeOutputMaterial'); n0.name = 'Material Output'; n0.location = (1150, 405)
n0.width = 131
n1 = _N.new('ShaderNodeGroup'); n1.name = 'Group'; n1.location = (306, 534)
n1.width = 315
n1.node_tree = ng_tree_shader_v1_1
n1.inputs[0].default_value = 9.0
n1.inputs[1].default_value = 1.0
n1.inputs[2].default_value = 5.0
n1.inputs[3].default_value = 1.2
n1.inputs[4].default_value = 0.1
n1.inputs[5].default_value = 8.0
n2 = _N.new('ShaderNodeDisplacement'); n2.name = 'Displacement'; n2.location = (0, 0)
n2.inputs[1].default_value = 0.0
n2.inputs[2].default_value = 0.1
_L.new(n1.outputs[0], n0.inputs[0])
_L.new(n1.outputs[1], n2.inputs[0])
_L.new(n2.outputs[0], n0.inputs[2])
n0.is_active_output = True
mat_leafoakautumn.use_nodes = True; mat_leafoakautumn.node_tree.nodes.clear()
_N = mat_leafoakautumn.node_tree.nodes; _L = mat_leafoakautumn.node_tree.links
n0 = _N.new('ShaderNodeAddShader'); n0.name = 'Add Shader'; n0.location = (248, 288)
n1 = _N.new('ShaderNodeBsdfDiffuse'); n1.name = 'Diffuse BSDF'; n1.location = (40, 309)
n1.inputs[1].default_value = 0.2
n2 = _N.new('ShaderNodeBsdfTranslucent'); n2.name = 'Translucent BSDF'; n2.location = (33, 164)
n3 = _N.new('ShaderNodeBsdfAnisotropic'); n3.name = 'Glossy BSDF'; n3.location = (243, 160)
n3.distribution = 'BECKMANN'
n3.inputs[1].default_value = 0.4472
n4 = _N.new('ShaderNodeMixShader'); n4.name = 'Mix Shader.001'; n4.location = (433, 284)
n4.width = 227
n4.inputs[0].default_value = 0.1429
n5 = _N.new('ShaderNodeMixShader'); n5.name = 'Mix Shader'; n5.location = (711, 458)
n6 = _N.new('ShaderNodeOutputMaterial'); n6.name = 'Material Output'; n6.location = (889, 453)
n7 = _N.new('ShaderNodeBsdfTransparent'); n7.name = 'Transparent BSDF'; n7.location = (515, 373)
n8 = _N.new('ShaderNodeTexImage'); n8.name = 'Image Texture'; n8.location = (49, 551)
n8.width = 320
n8.image = img_oak_alpha1_png
n9 = _N.new('ShaderNodeTexVoronoi'); n9.name = 'Voronoi Texture'; n9.location = (-346, -47)
n9.width = 238
n9.inputs[2].default_value = 5.616
n10 = _N.new('ShaderNodeMapping'); n10.name = 'Mapping'; n10.location = (-697, 13)
n10.inputs[1].default_value = (0.0, -35.2, 0.0)
n10.inputs[3].default_value = (2.259, 1.076, 1.076)
n11 = _N.new('ShaderNodeTexCoord'); n11.name = 'Texture Coordinate'; n11.location = (-834, 391)
n12 = _N.new('ShaderNodeBump'); n12.name = 'Bump'; n12.location = (11, -25)
n12.inputs[1].default_value = 0.1
n12.inputs[2].default_value = 1.0
n13 = _N.new('ShaderNodeTexNoise'); n13.name = 'Noise Texture'; n13.location = (-530, 526)
n13.inputs[2].default_value = 19.94
n14 = _N.new('ShaderNodeObjectInfo'); n14.name = 'Object Info'; n14.location = (-571, 225)
n15 = _N.new('ShaderNodeMath'); n15.name = 'Math'; n15.location = (-334, 437)
n15.operation = 'MULTIPLY'
n16 = _N.new('ShaderNodeValToRGB'); n16.name = 'ColorRamp'; n16.location = (-252, 261)
n16.color_ramp.interpolation = 'CARDINAL'
while len(n16.color_ramp.elements) > 1: n16.color_ramp.elements.remove(n16.color_ramp.elements[-1])
n16.color_ramp.elements[0].position = 0.0; n16.color_ramp.elements[0].color = (0.5952, 0.5823, 0.0, 1.0)
_e = n16.color_ramp.elements.new(0.5205); _e.color = (0.4564, 0.05147, 0.0, 1.0)
_e = n16.color_ramp.elements.new(0.9273); _e.color = (0.3177, 0.145, 0.03941, 1.0)
n17 = _N.new('ShaderNodeMath'); n17.name = 'Math.001'; n17.location = (0, 0)
n17.operation = 'MULTIPLY'
_L.new(n1.outputs[0], n0.inputs[0])
_L.new(n8.outputs[0], n5.inputs[0])
_L.new(n7.outputs[0], n5.inputs[1])
_L.new(n5.outputs[0], n6.inputs[0])
_L.new(n0.outputs[0], n4.inputs[1])
_L.new(n2.outputs[0], n0.inputs[1])
_L.new(n4.outputs[0], n5.inputs[2])
_L.new(n3.outputs[0], n4.inputs[2])
_L.new(n16.outputs[0], n2.inputs[0])
_L.new(n11.outputs[2], n10.inputs[0])
_L.new(n10.outputs[0], n9.inputs[0])
_L.new(n12.outputs[0], n1.inputs[2])
_L.new(n16.outputs[0], n1.inputs[0])
_L.new(n12.outputs[0], n2.inputs[1])
_L.new(n12.outputs[0], n3.inputs[4])
_L.new(n13.outputs[0], n15.inputs[0])
_L.new(n15.outputs[0], n16.inputs[0])
_L.new(n14.outputs[5], n15.inputs[1])
_L.new(n17.outputs[0], n12.inputs[3])
_L.new(n9.outputs[0], n17.inputs[0])
_L.new(n9.outputs[0], n17.inputs[1])
n6.is_active_output = True
mat_barkbetter.use_nodes = True; mat_barkbetter.node_tree.nodes.clear()
_N = mat_barkbetter.node_tree.nodes; _L = mat_barkbetter.node_tree.links
n0 = _N.new('ShaderNodeOutputMaterial'); n0.name = 'Material Output'; n0.location = (1150, 405)
n0.width = 131
n1 = _N.new('ShaderNodeGroup'); n1.name = 'Group'; n1.location = (281, 615)
n1.width = 315
n1.node_tree = ng_tree_shader_v1
n1.inputs[0].default_value = 1.0
n1.inputs[1].default_value = 1.0
n1.inputs[2].default_value = 1.4
n1.inputs[3].default_value = 0.01
n2 = _N.new('ShaderNodeDisplacement'); n2.name = 'Displacement'; n2.location = (0, 0)
n2.inputs[1].default_value = 0.0
n2.inputs[2].default_value = 0.1
_L.new(n1.outputs[0], n0.inputs[0])
_L.new(n1.outputs[1], n2.inputs[0])
_L.new(n2.outputs[0], n0.inputs[2])
n0.is_active_output = True
mat_leafoakspring.use_nodes = True; mat_leafoakspring.node_tree.nodes.clear()
_N = mat_leafoakspring.node_tree.nodes; _L = mat_leafoakspring.node_tree.links
n0 = _N.new('ShaderNodeAddShader'); n0.name = 'Add Shader'; n0.location = (248, 288)
n1 = _N.new('ShaderNodeBsdfDiffuse'); n1.name = 'Diffuse BSDF'; n1.location = (40, 309)
n1.inputs[1].default_value = 0.2
n2 = _N.new('ShaderNodeBsdfTranslucent'); n2.name = 'Translucent BSDF'; n2.location = (33, 164)
n3 = _N.new('ShaderNodeBsdfAnisotropic'); n3.name = 'Glossy BSDF'; n3.location = (243, 160)
n3.distribution = 'BECKMANN'
n3.inputs[1].default_value = 0.4472
n4 = _N.new('ShaderNodeMixShader'); n4.name = 'Mix Shader.001'; n4.location = (433, 284)
n4.width = 227
n4.inputs[0].default_value = 0.1429
n5 = _N.new('ShaderNodeValToRGB'); n5.name = 'ColorRamp'; n5.location = (-252, 261)
while len(n5.color_ramp.elements) > 1: n5.color_ramp.elements.remove(n5.color_ramp.elements[-1])
n5.color_ramp.elements[0].position = 0.0; n5.color_ramp.elements[0].color = (0.2605, 0.4659, 0.0, 1.0)
_e = n5.color_ramp.elements.new(1.0); _e.color = (0.122, 0.4621, 0.09067, 1.0)
n6 = _N.new('ShaderNodeMixShader'); n6.name = 'Mix Shader'; n6.location = (711, 458)
n7 = _N.new('ShaderNodeOutputMaterial'); n7.name = 'Material Output'; n7.location = (889, 453)
n8 = _N.new('ShaderNodeBsdfTransparent'); n8.name = 'Transparent BSDF'; n8.location = (515, 373)
n9 = _N.new('ShaderNodeTexImage'); n9.name = 'Image Texture'; n9.location = (49, 551)
n9.width = 320
n9.image = img_oak_alpha1_png
n10 = _N.new('ShaderNodeTexVoronoi'); n10.name = 'Voronoi Texture'; n10.location = (-346, -47)
n10.width = 238
n10.inputs[2].default_value = 5.616
n11 = _N.new('ShaderNodeMapping'); n11.name = 'Mapping'; n11.location = (-697, 13)
n11.inputs[1].default_value = (0.0, -35.2, 0.0)
n11.inputs[3].default_value = (2.259, 1.076, 1.076)
n12 = _N.new('ShaderNodeTexCoord'); n12.name = 'Texture Coordinate'; n12.location = (-834, 391)
n13 = _N.new('ShaderNodeBump'); n13.name = 'Bump'; n13.location = (11, -25)
n13.inputs[1].default_value = 0.1
n13.inputs[2].default_value = 1.0
n14 = _N.new('ShaderNodeTexNoise'); n14.name = 'Noise Texture'; n14.location = (-530, 526)
n14.inputs[2].default_value = 19.94
n15 = _N.new('ShaderNodeObjectInfo'); n15.name = 'Object Info'; n15.location = (-571, 225)
n16 = _N.new('ShaderNodeMath'); n16.name = 'Math'; n16.location = (-334, 437)
n16.operation = 'MULTIPLY'
n17 = _N.new('ShaderNodeMath'); n17.name = 'Math.001'; n17.location = (0, 0)
n17.operation = 'MULTIPLY'
_L.new(n1.outputs[0], n0.inputs[0])
_L.new(n9.outputs[0], n6.inputs[0])
_L.new(n8.outputs[0], n6.inputs[1])
_L.new(n6.outputs[0], n7.inputs[0])
_L.new(n0.outputs[0], n4.inputs[1])
_L.new(n2.outputs[0], n0.inputs[1])
_L.new(n4.outputs[0], n6.inputs[2])
_L.new(n3.outputs[0], n4.inputs[2])
_L.new(n5.outputs[0], n2.inputs[0])
_L.new(n12.outputs[2], n11.inputs[0])
_L.new(n11.outputs[0], n10.inputs[0])
_L.new(n13.outputs[0], n1.inputs[2])
_L.new(n5.outputs[0], n1.inputs[0])
_L.new(n13.outputs[0], n2.inputs[1])
_L.new(n13.outputs[0], n3.inputs[4])
_L.new(n14.outputs[0], n16.inputs[0])
_L.new(n16.outputs[0], n5.inputs[0])
_L.new(n15.outputs[5], n16.inputs[1])
_L.new(n17.outputs[0], n13.inputs[3])
_L.new(n10.outputs[0], n17.inputs[0])
_L.new(n10.outputs[0], n17.inputs[1])
n7.is_active_output = True
mat_leafoaksummer.use_nodes = True; mat_leafoaksummer.node_tree.nodes.clear()
_N = mat_leafoaksummer.node_tree.nodes; _L = mat_leafoaksummer.node_tree.links
n0 = _N.new('ShaderNodeAddShader'); n0.name = 'Add Shader'; n0.location = (248, 288)
n1 = _N.new('ShaderNodeBsdfDiffuse'); n1.name = 'Diffuse BSDF'; n1.location = (40, 309)
n1.inputs[1].default_value = 0.2
n2 = _N.new('ShaderNodeBsdfTranslucent'); n2.name = 'Translucent BSDF'; n2.location = (33, 164)
n3 = _N.new('ShaderNodeBsdfAnisotropic'); n3.name = 'Glossy BSDF'; n3.location = (243, 160)
n3.distribution = 'BECKMANN'
n3.inputs[1].default_value = 0.4472
n4 = _N.new('ShaderNodeMixShader'); n4.name = 'Mix Shader.001'; n4.location = (433, 284)
n4.width = 227
n4.inputs[0].default_value = 0.1429
n5 = _N.new('ShaderNodeValToRGB'); n5.name = 'ColorRamp'; n5.location = (-252, 261)
while len(n5.color_ramp.elements) > 1: n5.color_ramp.elements.remove(n5.color_ramp.elements[-1])
n5.color_ramp.elements[0].position = 0.0; n5.color_ramp.elements[0].color = (0.2605, 0.4659, 0.0, 1.0)
_e = n5.color_ramp.elements.new(1.0); _e.color = (0.06161, 0.2668, 0.0, 1.0)
n6 = _N.new('ShaderNodeMixShader'); n6.name = 'Mix Shader'; n6.location = (711, 458)
n7 = _N.new('ShaderNodeOutputMaterial'); n7.name = 'Material Output'; n7.location = (889, 453)
n8 = _N.new('ShaderNodeBsdfTransparent'); n8.name = 'Transparent BSDF'; n8.location = (515, 373)
n9 = _N.new('ShaderNodeTexImage'); n9.name = 'Image Texture'; n9.location = (49, 551)
n9.width = 320
n9.image = img_oak_alpha1_png
n10 = _N.new('ShaderNodeTexVoronoi'); n10.name = 'Voronoi Texture'; n10.location = (-346, -47)
n10.width = 238
n10.inputs[2].default_value = 5.616
n11 = _N.new('ShaderNodeMapping'); n11.name = 'Mapping'; n11.location = (-697, 13)
n11.inputs[1].default_value = (0.0, -35.2, 0.0)
n11.inputs[3].default_value = (2.259, 1.076, 1.076)
n12 = _N.new('ShaderNodeTexCoord'); n12.name = 'Texture Coordinate'; n12.location = (-834, 391)
n13 = _N.new('ShaderNodeBump'); n13.name = 'Bump'; n13.location = (11, -25)
n13.inputs[1].default_value = 0.1
n13.inputs[2].default_value = 1.0
n14 = _N.new('ShaderNodeTexNoise'); n14.name = 'Noise Texture'; n14.location = (-530, 526)
n14.inputs[2].default_value = 19.94
n15 = _N.new('ShaderNodeObjectInfo'); n15.name = 'Object Info'; n15.location = (-571, 225)
n16 = _N.new('ShaderNodeMath'); n16.name = 'Math'; n16.location = (-334, 437)
n16.operation = 'MULTIPLY'
n17 = _N.new('ShaderNodeMath'); n17.name = 'Math.001'; n17.location = (0, 0)
n17.operation = 'MULTIPLY'
_L.new(n1.outputs[0], n0.inputs[0])
_L.new(n9.outputs[0], n6.inputs[0])
_L.new(n8.outputs[0], n6.inputs[1])
_L.new(n6.outputs[0], n7.inputs[0])
_L.new(n0.outputs[0], n4.inputs[1])
_L.new(n2.outputs[0], n0.inputs[1])
_L.new(n4.outputs[0], n6.inputs[2])
_L.new(n3.outputs[0], n4.inputs[2])
_L.new(n5.outputs[0], n2.inputs[0])
_L.new(n12.outputs[2], n11.inputs[0])
_L.new(n11.outputs[0], n10.inputs[0])
_L.new(n13.outputs[0], n1.inputs[2])
_L.new(n5.outputs[0], n1.inputs[0])
_L.new(n13.outputs[0], n2.inputs[1])
_L.new(n13.outputs[0], n3.inputs[4])
_L.new(n14.outputs[0], n16.inputs[0])
_L.new(n16.outputs[0], n5.inputs[0])
_L.new(n15.outputs[5], n16.inputs[1])
_L.new(n17.outputs[0], n13.inputs[3])
_L.new(n10.outputs[0], n17.inputs[0])
_L.new(n10.outputs[0], n17.inputs[1])
n7.is_active_output = True

# ---- world
world_world = bpy.data.worlds.new('World'); scene.world = world_world
world_world.use_nodes = True; world_world.node_tree.nodes.clear()
_N = world_world.node_tree.nodes; _L = world_world.node_tree.links
n0 = _N.new('ShaderNodeOutputWorld'); n0.name = 'World Output'; n0.location = (300, 300)
n0.width = 120
n1 = _N.new('ShaderNodeBackground'); n1.name = 'Background'; n1.location = (10, 300)
n1.width = 150
n1.inputs[0].default_value = (0.6388, 0.6388, 0.6388, 1.0)
_L.new(n1.outputs[0], n0.inputs[0])
n0.is_active_output = True
world_world.color = (0.05088, 0.05088, 0.05088)
world_world.use_sun_shadow = False
world_world.sun_shadow_jitter_overblur = 0.0
world_world.cycles.sampling_method = 'MANUAL'
world_world.cycles.sample_map_resolution = 256

# ---- meshes
me_acorn = bpy.data.meshes.new('Acorn')
me_acorn.from_pydata([(-1.0, -1.0, -2.958), (-1.0, 1.0, -2.958), (1.0, 1.0, -2.958), (1.0, -1.0, -2.958), (-1.0, -1.0, -0.9053), (-1.0, 1.0, -0.9053), (1.0, 1.0, -0.9053), (1.0, -1.0, -0.9053), (-1.0, -1.0, -1.429), (-1.0, 1.0, -1.429), (1.0, 1.0, -1.429), (1.0, -1.0, -1.429), (-1.092, -1.092, -0.9585), (-1.092, 1.092, -0.9585), (1.092, 1.092, -0.9585), (1.092, -1.092, -0.9585), (-1.092, -1.092, -1.429), (-1.092, 1.092, -1.429), (1.092, 1.092, -1.429), (1.092, -1.092, -1.429), (-0.8465, -0.8465, -0.7396), (-0.8465, 0.8465, -0.7396), (0.8465, 0.8465, -0.7396), (0.8465, -0.8465, -0.7396), (-0.1189, -0.1189, -0.7396), (-0.1189, 0.1189, -0.7396), (0.1189, 0.1189, -0.7396), (0.1189, -0.1189, -0.7396), (-0.1189, -0.1189, 2.384e-07), (-0.1189, 0.1189, 2.384e-07), (0.1189, 0.1189, 2.384e-07), (0.1189, -0.1189, 2.384e-07), (-0.1189, -0.1189, -0.0897), (-0.1189, -0.1189, -0.6499), (0.1189, -0.1189, -0.6499), (0.1189, -0.1189, -0.0897), (0.1189, 0.1189, -0.6499), (0.1189, 0.1189, -0.0897), (-0.1189, 0.1189, -0.6499), (-0.1189, 0.1189, -0.0897)], [], [(8, 9, 1, 0), (9, 10, 2, 1), (10, 11, 3, 2), (11, 8, 0, 3), (0, 1, 2, 3), (32, 35, 31, 28), (9, 8, 16, 17), (10, 9, 17, 18), (11, 10, 18, 19), (8, 11, 19, 16), (12, 13, 17, 16), (13, 14, 18, 17), (14, 15, 19, 18), (15, 12, 16, 19), (7, 4, 12, 15), (6, 7, 15, 14), (5, 6, 14, 13), (4, 5, 13, 12), (20, 21, 5, 4), (21, 22, 6, 5), (22, 23, 7, 6), (23, 20, 4, 7), (24, 25, 21, 20), (25, 26, 22, 21), (26, 27, 23, 22), (27, 24, 20, 23), (31, 30, 29, 28), (35, 37, 30, 31), (37, 39, 29, 30), (39, 32, 28, 29), (24, 27, 34, 33), (33, 34, 35, 32), (27, 26, 36, 34), (34, 36, 37, 35), (26, 25, 38, 36), (36, 38, 39, 37), (25, 24, 33, 38), (38, 33, 32, 39)])
me_acorn.polygons.foreach_set('use_smooth', [True] * 38)
me_acorn.polygons.foreach_set('material_index', [1, 1, 1, 1, 1, 0, 0, 0, 0, 0, 0, 0, 0, 0, 0, 0, 0, 0, 0, 0, 0, 0, 0, 0, 0, 0, 0, 0, 0, 0, 0, 0, 0, 0, 0, 0, 0, 0])
_k = {(8, 9): 1.0, (9, 10): 1.0, (10, 11): 1.0, (8, 11): 1.0}
me_acorn.attributes.new('crease_edge', 'FLOAT', 'EDGE').data.foreach_set('value', [_k.get((min(e.vertices), max(e.vertices)), 0.0) for e in me_acorn.edges])
me_acorn.materials.append(mat_acorncap)
me_acorn.materials.append(mat_acornskin)
me_acorn.use_remesh_preserve_volume = False
me_acorn.use_remesh_preserve_attributes = False
me_acorn.use_mirror_vertex_groups = False
me_acorn.update()
me_plane_008 = bpy.data.meshes.new('Plane.008')
me_plane_008.from_pydata([(-1.0, 0.1579, 0.05383), (1.0, 0.1579, 0.05383), (-0.8851, 1.624, 0.05383), (0.8851, 1.624, 0.05383), (0.0, 0.0, 0.0), (0.0, 2.0, -0.06379), (-1.0, 1.333, 0.05383), (-1.0, 0.6667, 0.05383), (1.0, 0.6667, 0.05383), (1.0, 1.333, 0.05383), (0.0, 0.6667, 0.02392), (0.0, 1.333, 0.0)], [], [(11, 9, 3, 5), (6, 11, 5, 2), (4, 1, 8, 10), (10, 8, 9, 11), (0, 4, 10, 7), (7, 10, 11, 6)])
me_plane_008.polygons.foreach_set('use_smooth', [True] * 6)
_uv = me_plane_008.uv_layers.new(name='UVMap')
_uv.uv.foreach_set('vector', [0.4995, 0.6658, 0.999, 0.6648, 0.9423, 0.8095, 0.4991, 0.9999, 9.994e-05, 0.6635, 0.4995, 0.6658, 0.4991, 0.9999, 0.05648, 0.8084, 0.5004, 9.994e-05, 0.999, 0.07955, 0.9988, 0.3328, 0.5, 0.3328, 0.5, 0.3328, 0.9988, 0.3328, 0.999, 0.6648, 0.4995, 0.6658, 0.00156, 0.0783, 0.5004, 9.994e-05, 0.5, 0.3328, 0.001091, 0.3316, 0.001091, 0.3316, 0.5, 0.3328, 0.4995, 0.6658, 9.994e-05, 0.6635])
me_plane_008.materials.append(mat_leafchestnutsummer)
me_plane_008.use_remesh_preserve_volume = False
me_plane_008.use_remesh_preserve_attributes = False
me_plane_008.use_mirror_vertex_groups = False
me_plane_008.update()
me_plane_007 = bpy.data.meshes.new('Plane.007')
me_plane_007.from_pydata([(-1.0, 0.1579, 0.00383), (1.0, 0.1579, 0.05383), (-0.8851, 1.624, 0.05383), (0.8851, 1.624, 0.05383), (0.0, 0.0, 0.0), (0.0, 2.0, 0.08535), (-0.9519, 1.317, -0.005116), (-1.0, 0.6667, 0.05383), (1.0, 0.6667, -0.05606), (1.0, 1.333, 0.05383), (0.05384, 0.6171, -0.0645), (0.0, 1.333, 0.0)], [], [(11, 9, 3, 5), (6, 11, 5, 2), (4, 1, 8, 10), (10, 8, 9, 11), (0, 4, 10, 7), (7, 10, 11, 6)])
me_plane_007.polygons.foreach_set('use_smooth', [True] * 6)
_uv = me_plane_007.uv_layers.new(name='UVMap')
_uv.uv.foreach_set('vector', [0.4995, 0.6658, 0.999, 0.6648, 0.9423, 0.8095, 0.4991, 0.9999, 9.994e-05, 0.6635, 0.4995, 0.6658, 0.4991, 0.9999, 0.05648, 0.8084, 0.5004, 9.994e-05, 0.999, 0.07955, 0.9988, 0.3328, 0.5, 0.3328, 0.5, 0.3328, 0.9988, 0.3328, 0.999, 0.6648, 0.4995, 0.6658, 0.00156, 0.0783, 0.5004, 9.994e-05, 0.5, 0.3328, 0.001091, 0.3316, 0.001091, 0.3316, 0.5, 0.3328, 0.4995, 0.6658, 9.994e-05, 0.6635])
me_plane_007.materials.append(mat_leafchestnutsummer)
me_plane_007.use_remesh_preserve_volume = False
me_plane_007.use_remesh_preserve_attributes = False
me_plane_007.use_mirror_vertex_groups = False
me_plane_007.update()
me_tree_004 = bpy.data.meshes.new('Tree.004')
me_tree_004.from_pydata([(0.0, 0.0, 0.0), (0.00855, 0.004786, 0.7499), (0.01418, 0.009007, 1.5), (0.0272, 0.01837, 2.25), (0.03423, 0.02531, 3.0), (0.036, 0.03259, 3.75), (0.02966, 0.02484, 4.5), (0.01384, 0.01201, 5.249), (0.5478, -0.5131, 4.568), (-0.02712, 0.02639, 5.998), (0.7399, -1.156, 4.903), (-0.08959, 0.0691, 6.744), (-0.07633, 0.7736, 5.957), (0.9708, -1.582, 5.475), (-0.1316, 0.07128, 7.493), (-0.6252, -0.4551, 6.715), (-0.2317, 1.486, 6.132), (-0.1231, 0.06787, 8.243), (1.291, -1.918, 6.065), (-0.822, 1.849, 6.419), (-0.1785, 0.02227, 8.99), (1.66, -2.096, 6.693), (0.7928, -2.465, 6.187), (-0.6204, 2.179, 7.061), (-0.2757, 0.01405, 9.733), (1.723, -2.676, 7.163), (-0.2337, 0.02709, 10.48), (-0.842, -0.3178, 9.071), (0.4652, 0.1276, 9.707), (0.401, 0.3982, 10.63), (-1.509, -0.6016, 9.265), (1.206, 0.2411, 9.682), (-1.652, -1.213, 9.676)], [(31, 28), (24, 20), (23, 19), (6, 5), (17, 14), (18, 13), (32, 30), (30, 27), (16, 12), (15, 11), (10, 8), (2, 1), (28, 24), (19, 16), (9, 7), (29, 26), (27, 20), (8, 6), (7, 6), (5, 4), (25, 21), (3, 2), (22, 18), (21, 18), (20, 17), (14, 11), (4, 3), (1, 0), (26, 24), (13, 10), (12, 9), (11, 9)], [])
me_tree_004.materials.append(mat_barksimple)
me_tree_004.use_remesh_preserve_volume = False
me_tree_004.use_remesh_preserve_attributes = False
me_tree_004.use_mirror_vertex_groups = False
me_tree_004.update()
me_tree_003 = bpy.data.meshes.new('Tree.003')
me_tree_003.from_pydata([(0.0, 0.0, 0.0), (0.00855, 0.004786, 0.7499), (0.01418, 0.009007, 1.5), (0.0272, 0.01837, 2.25), (0.03423, 0.02531, 3.0), (0.036, 0.03259, 3.75), (0.02966, 0.02484, 4.5), (0.01384, 0.01201, 5.249), (0.5478, -0.5131, 4.568), (-0.02712, 0.02639, 5.998), (0.7399, -1.156, 4.903), (-0.08959, 0.0691, 6.744), (-0.07633, 0.7736, 5.957), (0.9708, -1.582, 5.475), (-0.1316, 0.07128, 7.493), (-0.6252, -0.4551, 6.715), (-0.2317, 1.486, 6.132), (-0.1231, 0.06787, 8.243), (1.291, -1.918, 6.065), (-0.822, 1.849, 6.419), (-0.1785, 0.02227, 8.99), (1.66, -2.096, 6.693), (0.7928, -2.465, 6.187), (-0.6204, 2.179, 7.061), (-0.2757, 0.01405, 9.733), (1.723, -2.676, 7.163), (-0.2337, 0.02709, 10.48), (-0.842, -0.3178, 9.071), (0.4652, 0.1276, 9.707), (0.401, 0.3982, 10.63), (-1.509, -0.6016, 9.265), (1.206, 0.2411, 9.682), (-1.652, -1.213, 9.676)], [(31, 28), (24, 20), (23, 19), (6, 5), (17, 14), (18, 13), (32, 30), (30, 27), (16, 12), (15, 11), (10, 8), (2, 1), (28, 24), (19, 16), (9, 7), (29, 26), (27, 20), (8, 6), (7, 6), (5, 4), (25, 21), (3, 2), (22, 18), (21, 18), (20, 17), (14, 11), (4, 3), (1, 0), (26, 24), (13, 10), (12, 9), (11, 9)], [])
me_tree_003.materials.append(mat_barksimple)
me_tree_003.use_remesh_preserve_volume = False
me_tree_003.use_remesh_preserve_attributes = False
me_tree_003.use_mirror_vertex_groups = False
me_tree_003.update()
me_tree_002 = bpy.data.meshes.new('Tree.002')
me_tree_002.from_pydata([(0.0, 0.0, 0.0), (0.00855, 0.004786, 0.7499), (0.01418, 0.009007, 1.5), (0.0272, 0.01837, 2.25), (0.03423, 0.02531, 3.0), (0.036, 0.03259, 3.75), (0.02966, 0.02484, 4.5), (0.01384, 0.01201, 5.249), (0.5478, -0.5131, 4.568), (-0.02712, 0.02639, 5.998), (0.7399, -1.156, 4.903), (-0.08959, 0.0691, 6.744), (-0.07633, 0.7736, 5.957), (0.9708, -1.582, 5.475), (-0.1316, 0.07128, 7.493), (-0.6252, -0.4551, 6.715), (-0.2317, 1.486, 6.132), (-0.1231, 0.06787, 8.243), (1.291, -1.918, 6.065), (-0.822, 1.849, 6.419), (-0.1785, 0.02227, 8.99), (1.66, -2.096, 6.693), (0.7928, -2.465, 6.187), (-0.6204, 2.179, 7.061), (-0.2757, 0.01405, 9.733), (1.723, -2.676, 7.163), (-0.2337, 0.02709, 10.48), (-0.842, -0.3178, 9.071), (0.4652, 0.1276, 9.707), (0.401, 0.3982, 10.63), (-1.509, -0.6016, 9.265), (1.206, 0.2411, 9.682), (-1.652, -1.213, 9.676)], [(31, 28), (24, 20), (23, 19), (6, 5), (17, 14), (18, 13), (32, 30), (30, 27), (16, 12), (15, 11), (10, 8), (2, 1), (28, 24), (19, 16), (9, 7), (29, 26), (27, 20), (8, 6), (7, 6), (5, 4), (25, 21), (3, 2), (22, 18), (21, 18), (20, 17), (14, 11), (4, 3), (1, 0), (26, 24), (13, 10), (12, 9), (11, 9)], [])
me_tree_002.materials.append(mat_barkbetter1_1)
me_tree_002.use_remesh_preserve_volume = False
me_tree_002.use_remesh_preserve_attributes = False
me_tree_002.use_mirror_vertex_groups = False
me_tree_002.update()
me_plane_006 = bpy.data.meshes.new('Plane.006')
me_plane_006.from_pydata([(-0.9224, 0.2674, 0.005058), (1.046, 0.1107, -0.07159), (-0.8851, 1.624, 0.05383), (0.8851, 1.624, 0.05383), (0.0, 0.0, 0.0), (0.0, 2.0, -0.06379), (-1.0, 1.333, 0.05383), (-1.0, 0.6667, 0.05383), (1.0, 0.6667, 0.05383), (1.0, 1.333, 0.05383), (0.0, 0.6667, 0.02392), (0.0, 1.333, -0.2335)], [], [(11, 9, 3, 5), (6, 11, 5, 2), (4, 1, 8, 10), (10, 8, 9, 11), (0, 4, 10, 7), (7, 10, 11, 6)])
me_plane_006.polygons.foreach_set('use_smooth', [True] * 6)
_uv = me_plane_006.uv_layers.new(name='UVMap')
_uv.uv.foreach_set('vector', [0.4995, 0.6658, 0.999, 0.6648, 0.9423, 0.8095, 0.4991, 0.9999, 9.994e-05, 0.6635, 0.4995, 0.6658, 0.4991, 0.9999, 0.05648, 0.8084, 0.5004, 9.994e-05, 0.999, 0.07955, 0.9988, 0.3328, 0.5, 0.3328, 0.5, 0.3328, 0.9988, 0.3328, 0.999, 0.6648, 0.4995, 0.6658, 0.00156, 0.0783, 0.5004, 9.994e-05, 0.5, 0.3328, 0.001091, 0.3316, 0.001091, 0.3316, 0.5, 0.3328, 0.4995, 0.6658, 9.994e-05, 0.6635])
me_plane_006.materials.append(mat_leafoakautumn)
me_plane_006.use_remesh_preserve_volume = False
me_plane_006.use_remesh_preserve_attributes = False
me_plane_006.use_mirror_vertex_groups = False
me_plane_006.update()
me_plane_005 = bpy.data.meshes.new('Plane.005')
me_plane_005.from_pydata([(-1.0, 0.1579, 0.05383), (1.0, 0.1579, 0.05383), (-0.8851, 1.624, 0.05383), (0.8851, 1.624, 0.05383), (0.0, 0.0, 0.0), (0.0, 2.0, -0.06379), (-0.7937, 1.127, 0.01376), (-1.0, 0.6667, 0.05383), (1.0, 0.6667, 0.05383), (0.8842, 1.378, -0.02631), (0.0, 0.6667, -0.1152), (0.0, 1.333, 0.0)], [], [(11, 9, 3, 5), (6, 11, 5, 2), (4, 1, 8, 10), (10, 8, 9, 11), (0, 4, 10, 7), (7, 10, 11, 6)])
me_plane_005.polygons.foreach_set('use_smooth', [True] * 6)
_uv = me_plane_005.uv_layers.new(name='UVMap')
_uv.uv.foreach_set('vector', [0.4995, 0.6658, 0.999, 0.6648, 0.9423, 0.8095, 0.4991, 0.9999, 9.994e-05, 0.6635, 0.4995, 0.6658, 0.4991, 0.9999, 0.05648, 0.8084, 0.5004, 9.994e-05, 0.999, 0.07955, 0.9988, 0.3328, 0.5, 0.3328, 0.5, 0.3328, 0.9988, 0.3328, 0.999, 0.6648, 0.4995, 0.6658, 0.00156, 0.0783, 0.5004, 9.994e-05, 0.5, 0.3328, 0.001091, 0.3316, 0.001091, 0.3316, 0.5, 0.3328, 0.4995, 0.6658, 9.994e-05, 0.6635])
me_plane_005.materials.append(mat_leafoakautumn)
me_plane_005.use_remesh_preserve_volume = False
me_plane_005.use_remesh_preserve_attributes = False
me_plane_005.use_mirror_vertex_groups = False
me_plane_005.update()
me_leafemitter_002 = bpy.data.meshes.new('LeafEmitter.002')
me_leafemitter_002.from_pydata([(-0.1, 0.0, 0.0), (0.05, -0.0866, 0.0), (0.05, 0.0866, 0.0), (-0.1, 0.0, 0.1), (0.05, -0.0866, 0.1), (0.05, 0.0866, 0.1), (-0.09145, 0.004786, 0.7499), (0.05855, -0.08181, 0.7499), (0.05855, 0.09139, 0.7499), (-0.09145, 0.004786, 0.8499), (0.05855, -0.08181, 0.8499), (0.05855, 0.09139, 0.8499), (-0.08582, 0.009007, 1.5), (0.06418, -0.07759, 1.5), (0.06418, 0.09561, 1.5), (-0.08582, 0.009007, 1.6), (0.06418, -0.07759, 1.6), (0.06418, 0.09561, 1.6), (-0.0728, 0.01837, 2.25), (0.0772, -0.06823, 2.25), (0.0772, 0.105, 2.25), (-0.0728, 0.01837, 2.35), (0.0772, -0.06823, 2.35), (0.0772, 0.105, 2.35), (-0.06577, 0.02531, 3.0), (0.08423, -0.06129, 3.0), (0.08423, 0.1119, 3.0), (-0.06577, 0.02531, 3.1), (0.08423, -0.06129, 3.1), (0.08423, 0.1119, 3.1), (-0.064, 0.03259, 3.75), (0.086, -0.05401, 3.75), (0.086, 0.1192, 3.75), (-0.064, 0.03259, 3.85), (0.086, -0.05401, 3.85), (0.086, 0.1192, 3.85), (-0.07034, 0.02484, 4.5), (0.07966, -0.06176, 4.5), (0.07966, 0.1114, 4.5), (-0.07034, 0.02484, 4.6), (0.07966, -0.06176, 4.6), (0.07966, 0.1114, 4.6), (-0.08616, 0.01201, 5.249), (0.06384, -0.07459, 5.249), (0.06384, 0.09861, 5.249), (-0.08616, 0.01201, 5.349), (0.06384, -0.07459, 5.349), (0.06384, 0.09861, 5.349), (-0.1271, 0.02639, 5.998), (0.02288, -0.06021, 5.998), (0.02288, 0.113, 5.998), (-0.1271, 0.02639, 6.098), (0.02288, -0.06021, 6.098), (0.02288, 0.113, 6.098), (-0.1896, 0.0691, 6.744), (-0.03959, -0.0175, 6.744), (-0.03959, 0.1557, 6.744), (-0.1896, 0.0691, 6.844), (-0.03959, -0.0175, 6.844), (-0.03959, 0.1557, 6.844), (-0.2316, 0.07128, 7.493), (-0.08157, -0.01532, 7.493), (-0.08157, 0.1579, 7.493), (-0.2316, 0.07128, 7.593), (-0.08157, -0.01532, 7.593), (-0.08157, 0.1579, 7.593), (-0.2231, 0.06787, 8.243), (-0.07312, -0.01873, 8.243), (-0.07312, 0.1545, 8.243), (-0.2231, 0.06787, 8.343), (-0.07312, -0.01873, 8.343), (-0.07312, 0.1545, 8.343), (-0.2785, 0.02227, 8.99), (-0.1285, -0.06433, 8.99), (-0.1285, 0.1089, 8.99), (-0.2785, 0.02227, 9.09), (-0.1285, -0.06433, 9.09), (-0.1285, 0.1089, 9.09), (-0.3757, 0.01405, 9.733), (-0.2257, -0.07255, 9.733), (-0.2257, 0.1006, 9.733), (-0.3757, 0.01405, 9.833), (-0.2257, -0.07255, 9.833), (-0.2257, 0.1006, 9.833), (-0.3337, 0.02709, 10.48), (-0.1837, -0.05951, 10.48), (-0.1837, 0.1137, 10.48), (-0.3337, 0.02709, 10.58), (-0.1837, -0.05951, 10.58), (-0.1837, 0.1137, 10.58), (0.301, 0.3982, 10.63), (0.451, 0.3116, 10.63), (0.451, 0.4848, 10.63), (0.301, 0.3982, 10.73), (0.451, 0.3116, 10.73), (0.451, 0.4848, 10.73), (0.3652, 0.1276, 9.707), (0.5152, 0.04098, 9.707), (0.5152, 0.2142, 9.707), (0.3652, 0.1276, 9.807), (0.5152, 0.04098, 9.807), (0.5152, 0.2142, 9.807), (1.106, 0.2411, 9.682), (1.256, 0.1545, 9.682), (1.256, 0.3277, 9.682), (1.106, 0.2411, 9.782), (1.256, 0.1545, 9.782), (1.256, 0.3277, 9.782), (-0.942, -0.3178, 9.071), (-0.792, -0.4044, 9.071), (-0.792, -0.2312, 9.071), (-0.942, -0.3178, 9.171), (-0.792, -0.4044, 9.171), (-0.792, -0.2312, 9.171), (-1.609, -0.6016, 9.265), (-1.459, -0.6882, 9.265), (-1.459, -0.515, 9.265), (-1.609, -0.6016, 9.365), (-1.459, -0.6882, 9.365), (-1.459, -0.515, 9.365), (-1.752, -1.213, 9.676), (-1.602, -1.299, 9.676), (-1.602, -1.126, 9.676), (-1.752, -1.213, 9.776), (-1.602, -1.299, 9.776), (-1.602, -1.126, 9.776), (-0.7252, -0.4551, 6.715), (-0.5752, -0.5417, 6.715), (-0.5752, -0.3685, 6.715), (-0.7252, -0.4551, 6.815), (-0.5752, -0.5417, 6.815), (-0.5752, -0.3685, 6.815), (-0.1763, 0.7736, 5.957), (-0.02633, 0.687, 5.957), (-0.02633, 0.8602, 5.957), (-0.1763, 0.7736, 6.057), (-0.02633, 0.687, 6.057), (-0.02633, 0.8602, 6.057), (-0.3317, 1.486, 6.132), (-0.1817, 1.4, 6.132), (-0.1817, 1.573, 6.132), (-0.3317, 1.486, 6.232), (-0.1817, 1.4, 6.232), (-0.1817, 1.573, 6.232), (-0.922, 1.849, 6.419), (-0.772, 1.762, 6.419), (-0.772, 1.935, 6.419), (-0.922, 1.849, 6.519), (-0.772, 1.762, 6.519), (-0.772, 1.935, 6.519), (-0.7204, 2.179, 7.061), (-0.5704, 2.092, 7.061), (-0.5704, 2.266, 7.061), (-0.7204, 2.179, 7.161), (-0.5704, 2.092, 7.161), (-0.5704, 2.266, 7.161), (0.4478, -0.5131, 4.568), (0.5978, -0.5997, 4.568), (0.5978, -0.4265, 4.568), (0.4478, -0.5131, 4.668), (0.5978, -0.5997, 4.668), (0.5978, -0.4265, 4.668), (0.6399, -1.156, 4.903), (0.7899, -1.243, 4.903), (0.7899, -1.069, 4.903), (0.6399, -1.156, 5.003), (0.7899, -1.243, 5.003), (0.7899, -1.069, 5.003), (0.8708, -1.582, 5.475), (1.021, -1.668, 5.475), (1.021, -1.495, 5.475), (0.8708, -1.582, 5.575), (1.021, -1.668, 5.575), (1.021, -1.495, 5.575), (1.191, -1.918, 6.065), (1.341, -2.004, 6.065), (1.341, -1.831, 6.065), (1.191, -1.918, 6.165), (1.341, -2.004, 6.165), (1.341, -1.831, 6.165), (1.56, -2.096, 6.693), (1.71, -2.182, 6.693), (1.71, -2.009, 6.693), (1.56, -2.096, 6.793), (1.71, -2.182, 6.793), (1.71, -2.009, 6.793), (1.623, -2.676, 7.163), (1.773, -2.763, 7.163), (1.773, -2.59, 7.163), (1.623, -2.676, 7.263), (1.773, -2.763, 7.263), (1.773, -2.59, 7.263), (0.6928, -2.465, 6.187), (0.8428, -2.552, 6.187), (0.8428, -2.379, 6.187), (0.6928, -2.465, 6.287), (0.8428, -2.552, 6.287), (0.8428, -2.379, 6.287)], [], [(0, 1, 4, 3), (1, 2, 5, 4), (2, 0, 3, 5), (6, 7, 10, 9), (7, 8, 11, 10), (8, 6, 9, 11), (12, 13, 16, 15), (13, 14, 17, 16), (14, 12, 15, 17), (18, 19, 22, 21), (19, 20, 23, 22), (20, 18, 21, 23), (24, 25, 28, 27), (25, 26, 29, 28), (26, 24, 27, 29), (30, 31, 34, 33), (31, 32, 35, 34), (32, 30, 33, 35), (36, 37, 40, 39), (37, 38, 41, 40), (38, 36, 39, 41), (42, 43, 46, 45), (43, 44, 47, 46), (44, 42, 45, 47), (48, 49, 52, 51), (49, 50, 53, 52), (50, 48, 51, 53), (54, 55, 58, 57), (55, 56, 59, 58), (56, 54, 57, 59), (60, 61, 64, 63), (61, 62, 65, 64), (62, 60, 63, 65), (66, 67, 70, 69), (67, 68, 71, 70), (68, 66, 69, 71), (72, 73, 76, 75), (73, 74, 77, 76), (74, 72, 75, 77), (78, 79, 82, 81), (79, 80, 83, 82), (80, 78, 81, 83), (84, 85, 88, 87), (85, 86, 89, 88), (86, 84, 87, 89), (90, 91, 94, 93), (91, 92, 95, 94), (92, 90, 93, 95), (96, 97, 100, 99), (97, 98, 101, 100), (98, 96, 99, 101), (102, 103, 106, 105), (103, 104, 107, 106), (104, 102, 105, 107), (108, 109, 112, 111), (109, 110, 113, 112), (110, 108, 111, 113), (114, 115, 118, 117), (115, 116, 119, 118), (116, 114, 117, 119), (120, 121, 124, 123), (121, 122, 125, 124), (122, 120, 123, 125), (126, 127, 130, 129), (127, 128, 131, 130), (128, 126, 129, 131), (132, 133, 136, 135), (133, 134, 137, 136), (134, 132, 135, 137), (138, 139, 142, 141), (139, 140, 143, 142), (140, 138, 141, 143), (144, 145, 148, 147), (145, 146, 149, 148), (146, 144, 147, 149), (150, 151, 154, 153), (151, 152, 155, 154), (152, 150, 153, 155), (156, 157, 160, 159), (157, 158, 161, 160), (158, 156, 159, 161), (162, 163, 166, 165), (163, 164, 167, 166), (164, 162, 165, 167), (168, 169, 172, 171), (169, 170, 173, 172), (170, 168, 171, 173), (174, 175, 178, 177), (175, 176, 179, 178), (176, 174, 177, 179), (180, 181, 184, 183), (181, 182, 185, 184), (182, 180, 183, 185), (186, 187, 190, 189), (187, 188, 191, 190), (188, 186, 189, 191), (192, 193, 196, 195), (193, 194, 197, 196), (194, 192, 195, 197)])
me_leafemitter_002.use_remesh_preserve_volume = False
me_leafemitter_002.use_remesh_preserve_attributes = False
me_leafemitter_002.use_mirror_vertex_groups = False
me_leafemitter_002.update()
me_tree_001 = bpy.data.meshes.new('Tree.001')
me_tree_001.from_pydata([(0.0, 0.0, 0.0), (0.00855, 0.004786, 0.7499), (0.01418, 0.009007, 1.5), (0.0272, 0.01837, 2.25), (0.03423, 0.02531, 3.0), (0.036, 0.03259, 3.75), (0.02966, 0.02484, 4.5), (0.01384, 0.01201, 5.249), (0.5478, -0.5131, 4.568), (-0.02712, 0.02639, 5.998), (0.7399, -1.156, 4.903), (-0.08959, 0.0691, 6.744), (-0.07633, 0.7736, 5.957), (0.9708, -1.582, 5.475), (-0.1316, 0.07128, 7.493), (-0.6252, -0.4551, 6.715), (-0.2317, 1.486, 6.132), (-0.1231, 0.06787, 8.243), (1.291, -1.918, 6.065), (-0.822, 1.849, 6.419), (-0.1785, 0.02227, 8.99), (1.66, -2.096, 6.693), (0.7928, -2.465, 6.187), (-0.6204, 2.179, 7.061), (-0.2757, 0.01405, 9.733), (1.723, -2.676, 7.163), (-0.2337, 0.02709, 10.48), (-0.842, -0.3178, 9.071), (0.4652, 0.1276, 9.707), (0.401, 0.3982, 10.63), (-1.509, -0.6016, 9.265), (1.206, 0.2411, 9.682), (-1.652, -1.213, 9.676)], [(31, 28), (24, 20), (23, 19), (6, 5), (17, 14), (18, 13), (32, 30), (30, 27), (16, 12), (15, 11), (10, 8), (2, 1), (28, 24), (19, 16), (9, 7), (29, 26), (27, 20), (8, 6), (7, 6), (5, 4), (25, 21), (3, 2), (22, 18), (21, 18), (20, 17), (14, 11), (4, 3), (1, 0), (26, 24), (13, 10), (12, 9), (11, 9)], [])
me_tree_001.materials.append(mat_barkbetter)
me_tree_001.use_remesh_preserve_volume = False
me_tree_001.use_remesh_preserve_attributes = False
me_tree_001.use_mirror_vertex_groups = False
me_tree_001.update()
me_plane_004 = bpy.data.meshes.new('Plane.004')
me_plane_004.from_pydata([(-0.8516, 0.1579, 0.05383), (0.8516, 0.1579, 0.05383), (-0.8117, 1.612, 0.05383), (0.8117, 1.612, 0.05383), (0.0, 0.0, 0.0), (0.0, 2.0, 0.0618), (-0.9171, 1.345, 0.05383), (-1.0, 0.6667, 0.05383), (1.0, 0.6667, 0.05383), (0.9171, 1.345, 0.05383), (0.0, 0.6667, 0.02392), (0.0, 1.333, 0.0)], [], [(11, 9, 3, 5), (6, 11, 5, 2), (4, 1, 8, 10), (10, 8, 9, 11), (0, 4, 10, 7), (7, 10, 11, 6)])
me_plane_004.polygons.foreach_set('use_smooth', [True] * 6)
_uv = me_plane_004.uv_layers.new(name='UVMap')
_uv.uv.foreach_set('vector', [0.4995, 0.6658, 0.999, 0.6648, 0.9423, 0.8095, 0.4991, 0.9999, 9.994e-05, 0.6635, 0.4995, 0.6658, 0.4991, 0.9999, 0.05648, 0.8084, 0.5004, 9.994e-05, 0.999, 0.07955, 0.9988, 0.3328, 0.5, 0.3328, 0.5, 0.3328, 0.9988, 0.3328, 0.999, 0.6648, 0.4995, 0.6658, 0.00156, 0.0783, 0.5004, 9.994e-05, 0.5, 0.3328, 0.001091, 0.3316, 0.001091, 0.3316, 0.5, 0.3328, 0.4995, 0.6658, 9.994e-05, 0.6635])
me_plane_004.materials.append(mat_leafoakspring)
me_plane_004.use_remesh_preserve_volume = False
me_plane_004.use_remesh_preserve_attributes = False
me_plane_004.use_mirror_vertex_groups = False
me_plane_004.update()
me_plane_003 = bpy.data.meshes.new('Plane.003')
me_plane_003.from_pydata([(-1.0, 0.1579, 0.05383), (1.0, 0.1579, 0.05383), (-0.8851, 1.624, 0.05383), (0.8851, 1.624, 0.05383), (0.0, 0.0, 0.0), (0.0, 2.0, -0.06379), (-1.0, 1.333, 0.05383), (-1.0, 0.6667, 0.05383), (1.0, 0.6667, 0.05383), (1.0, 1.333, 0.05383), (0.0, 0.6667, 0.02392), (0.0, 1.333, 0.0)], [], [(11, 9, 3, 5), (6, 11, 5, 2), (4, 1, 8, 10), (10, 8, 9, 11), (0, 4, 10, 7), (7, 10, 11, 6)])
me_plane_003.polygons.foreach_set('use_smooth', [True] * 6)
_uv = me_plane_003.uv_layers.new(name='UVMap')
_uv.uv.foreach_set('vector', [0.4995, 0.6658, 0.999, 0.6648, 0.9423, 0.8095, 0.4991, 0.9999, 9.994e-05, 0.6635, 0.4995, 0.6658, 0.4991, 0.9999, 0.05648, 0.8084, 0.5004, 9.994e-05, 0.999, 0.07955, 0.9988, 0.3328, 0.5, 0.3328, 0.5, 0.3328, 0.9988, 0.3328, 0.999, 0.6648, 0.4995, 0.6658, 0.00156, 0.0783, 0.5004, 9.994e-05, 0.5, 0.3328, 0.001091, 0.3316, 0.001091, 0.3316, 0.5, 0.3328, 0.4995, 0.6658, 9.994e-05, 0.6635])
me_plane_003.materials.append(mat_leafoakspring)
me_plane_003.use_remesh_preserve_volume = False
me_plane_003.use_remesh_preserve_attributes = False
me_plane_003.use_mirror_vertex_groups = False
me_plane_003.update()
me_leafemitter_001 = bpy.data.meshes.new('LeafEmitter.001')
me_leafemitter_001.from_pydata([(-0.1, 0.0, 0.0), (0.05, -0.0866, 0.0), (0.05, 0.0866, 0.0), (-0.1, 0.0, 0.1), (0.05, -0.0866, 0.1), (0.05, 0.0866, 0.1), (-0.09145, 0.004786, 0.7499), (0.05855, -0.08181, 0.7499), (0.05855, 0.09139, 0.7499), (-0.09145, 0.004786, 0.8499), (0.05855, -0.08181, 0.8499), (0.05855, 0.09139, 0.8499), (-0.08582, 0.009007, 1.5), (0.06418, -0.07759, 1.5), (0.06418, 0.09561, 1.5), (-0.08582, 0.009007, 1.6), (0.06418, -0.07759, 1.6), (0.06418, 0.09561, 1.6), (-0.0728, 0.01837, 2.25), (0.0772, -0.06823, 2.25), (0.0772, 0.105, 2.25), (-0.0728, 0.01837, 2.35), (0.0772, -0.06823, 2.35), (0.0772, 0.105, 2.35), (-0.06577, 0.02531, 3.0), (0.08423, -0.06129, 3.0), (0.08423, 0.1119, 3.0), (-0.06577, 0.02531, 3.1), (0.08423, -0.06129, 3.1), (0.08423, 0.1119, 3.1), (-0.064, 0.03259, 3.75), (0.086, -0.05401, 3.75), (0.086, 0.1192, 3.75), (-0.064, 0.03259, 3.85), (0.086, -0.05401, 3.85), (0.086, 0.1192, 3.85), (-0.07034, 0.02484, 4.5), (0.07966, -0.06176, 4.5), (0.07966, 0.1114, 4.5), (-0.07034, 0.02484, 4.6), (0.07966, -0.06176, 4.6), (0.07966, 0.1114, 4.6), (-0.08616, 0.01201, 5.249), (0.06384, -0.07459, 5.249), (0.06384, 0.09861, 5.249), (-0.08616, 0.01201, 5.349), (0.06384, -0.07459, 5.349), (0.06384, 0.09861, 5.349), (-0.1271, 0.02639, 5.998), (0.02288, -0.06021, 5.998), (0.02288, 0.113, 5.998), (-0.1271, 0.02639, 6.098), (0.02288, -0.06021, 6.098), (0.02288, 0.113, 6.098), (-0.1896, 0.0691, 6.744), (-0.03959, -0.0175, 6.744), (-0.03959, 0.1557, 6.744), (-0.1896, 0.0691, 6.844), (-0.03959, -0.0175, 6.844), (-0.03959, 0.1557, 6.844), (-0.2316, 0.07128, 7.493), (-0.08157, -0.01532, 7.493), (-0.08157, 0.1579, 7.493), (-0.2316, 0.07128, 7.593), (-0.08157, -0.01532, 7.593), (-0.08157, 0.1579, 7.593), (-0.2231, 0.06787, 8.243), (-0.07312, -0.01873, 8.243), (-0.07312, 0.1545, 8.243), (-0.2231, 0.06787, 8.343), (-0.07312, -0.01873, 8.343), (-0.07312, 0.1545, 8.343), (-0.2785, 0.02227, 8.99), (-0.1285, -0.06433, 8.99), (-0.1285, 0.1089, 8.99), (-0.2785, 0.02227, 9.09), (-0.1285, -0.06433, 9.09), (-0.1285, 0.1089, 9.09), (-0.3757, 0.01405, 9.733), (-0.2257, -0.07255, 9.733), (-0.2257, 0.1006, 9.733), (-0.3757, 0.01405, 9.833), (-0.2257, -0.07255, 9.833), (-0.2257, 0.1006, 9.833), (-0.3337, 0.02709, 10.48), (-0.1837, -0.05951, 10.48), (-0.1837, 0.1137, 10.48), (-0.3337, 0.02709, 10.58), (-0.1837, -0.05951, 10.58), (-0.1837, 0.1137, 10.58), (0.301, 0.3982, 10.63), (0.451, 0.3116, 10.63), (0.451, 0.4848, 10.63), (0.301, 0.3982, 10.73), (0.451, 0.3116, 10.73), (0.451, 0.4848, 10.73), (0.3652, 0.1276, 9.707), (0.5152, 0.04098, 9.707), (0.5152, 0.2142, 9.707), (0.3652, 0.1276, 9.807), (0.5152, 0.04098, 9.807), (0.5152, 0.2142, 9.807), (1.106, 0.2411, 9.682), (1.256, 0.1545, 9.682), (1.256, 0.3277, 9.682), (1.106, 0.2411, 9.782), (1.256, 0.1545, 9.782), (1.256, 0.3277, 9.782), (-0.942, -0.3178, 9.071), (-0.792, -0.4044, 9.071), (-0.792, -0.2312, 9.071), (-0.942, -0.3178, 9.171), (-0.792, -0.4044, 9.171), (-0.792, -0.2312, 9.171), (-1.609, -0.6016, 9.265), (-1.459, -0.6882, 9.265), (-1.459, -0.515, 9.265), (-1.609, -0.6016, 9.365), (-1.459, -0.6882, 9.365), (-1.459, -0.515, 9.365), (-1.752, -1.213, 9.676), (-1.602, -1.299, 9.676), (-1.602, -1.126, 9.676), (-1.752, -1.213, 9.776), (-1.602, -1.299, 9.776), (-1.602, -1.126, 9.776), (-0.7252, -0.4551, 6.715), (-0.5752, -0.5417, 6.715), (-0.5752, -0.3685, 6.715), (-0.7252, -0.4551, 6.815), (-0.5752, -0.5417, 6.815), (-0.5752, -0.3685, 6.815), (-0.1763, 0.7736, 5.957), (-0.02633, 0.687, 5.957), (-0.02633, 0.8602, 5.957), (-0.1763, 0.7736, 6.057), (-0.02633, 0.687, 6.057), (-0.02633, 0.8602, 6.057), (-0.3317, 1.486, 6.132), (-0.1817, 1.4, 6.132), (-0.1817, 1.573, 6.132), (-0.3317, 1.486, 6.232), (-0.1817, 1.4, 6.232), (-0.1817, 1.573, 6.232), (-0.922, 1.849, 6.419), (-0.772, 1.762, 6.419), (-0.772, 1.935, 6.419), (-0.922, 1.849, 6.519), (-0.772, 1.762, 6.519), (-0.772, 1.935, 6.519), (-0.7204, 2.179, 7.061), (-0.5704, 2.092, 7.061), (-0.5704, 2.266, 7.061), (-0.7204, 2.179, 7.161), (-0.5704, 2.092, 7.161), (-0.5704, 2.266, 7.161), (0.4478, -0.5131, 4.568), (0.5978, -0.5997, 4.568), (0.5978, -0.4265, 4.568), (0.4478, -0.5131, 4.668), (0.5978, -0.5997, 4.668), (0.5978, -0.4265, 4.668), (0.6399, -1.156, 4.903), (0.7899, -1.243, 4.903), (0.7899, -1.069, 4.903), (0.6399, -1.156, 5.003), (0.7899, -1.243, 5.003), (0.7899, -1.069, 5.003), (0.8708, -1.582, 5.475), (1.021, -1.668, 5.475), (1.021, -1.495, 5.475), (0.8708, -1.582, 5.575), (1.021, -1.668, 5.575), (1.021, -1.495, 5.575), (1.191, -1.918, 6.065), (1.341, -2.004, 6.065), (1.341, -1.831, 6.065), (1.191, -1.918, 6.165), (1.341, -2.004, 6.165), (1.341, -1.831, 6.165), (1.56, -2.096, 6.693), (1.71, -2.182, 6.693), (1.71, -2.009, 6.693), (1.56, -2.096, 6.793), (1.71, -2.182, 6.793), (1.71, -2.009, 6.793), (1.623, -2.676, 7.163), (1.773, -2.763, 7.163), (1.773, -2.59, 7.163), (1.623, -2.676, 7.263), (1.773, -2.763, 7.263), (1.773, -2.59, 7.263), (0.6928, -2.465, 6.187), (0.8428, -2.552, 6.187), (0.8428, -2.379, 6.187), (0.6928, -2.465, 6.287), (0.8428, -2.552, 6.287), (0.8428, -2.379, 6.287)], [], [(0, 1, 4, 3), (1, 2, 5, 4), (2, 0, 3, 5), (6, 7, 10, 9), (7, 8, 11, 10), (8, 6, 9, 11), (12, 13, 16, 15), (13, 14, 17, 16), (14, 12, 15, 17), (18, 19, 22, 21), (19, 20, 23, 22), (20, 18, 21, 23), (24, 25, 28, 27), (25, 26, 29, 28), (26, 24, 27, 29), (30, 31, 34, 33), (31, 32, 35, 34), (32, 30, 33, 35), (36, 37, 40, 39), (37, 38, 41, 40), (38, 36, 39, 41), (42, 43, 46, 45), (43, 44, 47, 46), (44, 42, 45, 47), (48, 49, 52, 51), (49, 50, 53, 52), (50, 48, 51, 53), (54, 55, 58, 57), (55, 56, 59, 58), (56, 54, 57, 59), (60, 61, 64, 63), (61, 62, 65, 64), (62, 60, 63, 65), (66, 67, 70, 69), (67, 68, 71, 70), (68, 66, 69, 71), (72, 73, 76, 75), (73, 74, 77, 76), (74, 72, 75, 77), (78, 79, 82, 81), (79, 80, 83, 82), (80, 78, 81, 83), (84, 85, 88, 87), (85, 86, 89, 88), (86, 84, 87, 89), (90, 91, 94, 93), (91, 92, 95, 94), (92, 90, 93, 95), (96, 97, 100, 99), (97, 98, 101, 100), (98, 96, 99, 101), (102, 103, 106, 105), (103, 104, 107, 106), (104, 102, 105, 107), (108, 109, 112, 111), (109, 110, 113, 112), (110, 108, 111, 113), (114, 115, 118, 117), (115, 116, 119, 118), (116, 114, 117, 119), (120, 121, 124, 123), (121, 122, 125, 124), (122, 120, 123, 125), (126, 127, 130, 129), (127, 128, 131, 130), (128, 126, 129, 131), (132, 133, 136, 135), (133, 134, 137, 136), (134, 132, 135, 137), (138, 139, 142, 141), (139, 140, 143, 142), (140, 138, 141, 143), (144, 145, 148, 147), (145, 146, 149, 148), (146, 144, 147, 149), (150, 151, 154, 153), (151, 152, 155, 154), (152, 150, 153, 155), (156, 157, 160, 159), (157, 158, 161, 160), (158, 156, 159, 161), (162, 163, 166, 165), (163, 164, 167, 166), (164, 162, 165, 167), (168, 169, 172, 171), (169, 170, 173, 172), (170, 168, 171, 173), (174, 175, 178, 177), (175, 176, 179, 178), (176, 174, 177, 179), (180, 181, 184, 183), (181, 182, 185, 184), (182, 180, 183, 185), (186, 187, 190, 189), (187, 188, 191, 190), (188, 186, 189, 191), (192, 193, 196, 195), (193, 194, 197, 196), (194, 192, 195, 197)])
me_leafemitter_001.use_remesh_preserve_volume = False
me_leafemitter_001.use_remesh_preserve_attributes = False
me_leafemitter_001.use_mirror_vertex_groups = False
me_leafemitter_001.update()
me_plane_001 = bpy.data.meshes.new('Plane.001')
me_plane_001.from_pydata([(-1.0, 0.1579, 0.00383), (1.0, 0.1579, 0.05383), (-0.8851, 1.624, 0.05383), (0.8851, 1.624, 0.05383), (0.0, 0.0, 0.0), (0.0, 2.0, 0.08535), (-0.9519, 1.317, -0.005116), (-1.0, 0.6667, 0.05383), (1.0, 0.6667, -0.05606), (1.0, 1.333, 0.05383), (0.05384, 0.6171, -0.0645), (0.0, 1.333, 0.0)], [], [(11, 9, 3, 5), (6, 11, 5, 2), (4, 1, 8, 10), (10, 8, 9, 11), (0, 4, 10, 7), (7, 10, 11, 6)])
me_plane_001.polygons.foreach_set('use_smooth', [True] * 6)
_uv = me_plane_001.uv_layers.new(name='UVMap')
_uv.uv.foreach_set('vector', [0.4995, 0.6658, 0.999, 0.6648, 0.9423, 0.8095, 0.4991, 0.9999, 9.994e-05, 0.6635, 0.4995, 0.6658, 0.4991, 0.9999, 0.05648, 0.8084, 0.5004, 9.994e-05, 0.999, 0.07955, 0.9988, 0.3328, 0.5, 0.3328, 0.5, 0.3328, 0.9988, 0.3328, 0.999, 0.6648, 0.4995, 0.6658, 0.00156, 0.0783, 0.5004, 9.994e-05, 0.5, 0.3328, 0.001091, 0.3316, 0.001091, 0.3316, 0.5, 0.3328, 0.4995, 0.6658, 9.994e-05, 0.6635])
me_plane_001.materials.append(mat_leafoaksummer)
me_plane_001.use_remesh_preserve_volume = False
me_plane_001.use_remesh_preserve_attributes = False
me_plane_001.use_mirror_vertex_groups = False
me_plane_001.update()
me_tree = bpy.data.meshes.new('Tree')
me_tree.from_pydata([(0.0, 0.0, 0.0), (0.00855, 0.004786, 0.7499), (0.01418, 0.009007, 1.5), (0.0272, 0.01837, 2.25), (0.03423, 0.02531, 3.0), (0.036, 0.03259, 3.75), (0.02966, 0.02484, 4.5), (0.01384, 0.01201, 5.249), (0.5478, -0.5131, 4.568), (-0.02712, 0.02639, 5.998), (0.7399, -1.156, 4.903), (-0.08959, 0.0691, 6.744), (-0.07633, 0.7736, 5.957), (0.9708, -1.582, 5.475), (-0.1316, 0.07128, 7.493), (-0.6252, -0.4551, 6.715), (-0.2317, 1.486, 6.132), (-0.1231, 0.06787, 8.243), (1.291, -1.918, 6.065), (-0.822, 1.849, 6.419), (-0.1785, 0.02227, 8.99), (1.66, -2.096, 6.693), (0.7928, -2.465, 6.187), (-0.6204, 2.179, 7.061), (-0.2757, 0.01405, 9.733), (1.723, -2.676, 7.163), (-0.2337, 0.02709, 10.48), (-0.842, -0.3178, 9.071), (0.4652, 0.1276, 9.707), (0.401, 0.3982, 10.63), (-1.509, -0.6016, 9.265), (1.206, 0.2411, 9.682), (-1.652, -1.213, 9.676)], [(31, 28), (24, 20), (23, 19), (6, 5), (17, 14), (18, 13), (32, 30), (30, 27), (16, 12), (15, 11), (10, 8), (2, 1), (28, 24), (19, 16), (9, 7), (29, 26), (27, 20), (8, 6), (7, 6), (5, 4), (25, 21), (3, 2), (22, 18), (21, 18), (20, 17), (14, 11), (4, 3), (1, 0), (26, 24), (13, 10), (12, 9), (11, 9)], [])
me_tree.materials.append(mat_barksimple)
me_tree.use_remesh_preserve_volume = False
me_tree.use_remesh_preserve_attributes = False
me_tree.use_mirror_vertex_groups = False
me_tree.update()
me_leafemitter_003 = bpy.data.meshes.new('LeafEmitter.003')
me_leafemitter_003.from_pydata([(-0.1, 0.0, 0.0), (0.05, -0.0866, 0.0), (0.05, 0.0866, 0.0), (-0.1, 0.0, 0.1), (0.05, -0.0866, 0.1), (0.05, 0.0866, 0.1), (-0.09145, 0.004786, 0.7499), (0.05855, -0.08181, 0.7499), (0.05855, 0.09139, 0.7499), (-0.09145, 0.004786, 0.8499), (0.05855, -0.08181, 0.8499), (0.05855, 0.09139, 0.8499), (-0.08582, 0.009007, 1.5), (0.06418, -0.07759, 1.5), (0.06418, 0.09561, 1.5), (-0.08582, 0.009007, 1.6), (0.06418, -0.07759, 1.6), (0.06418, 0.09561, 1.6), (-0.0728, 0.01837, 2.25), (0.0772, -0.06823, 2.25), (0.0772, 0.105, 2.25), (-0.0728, 0.01837, 2.35), (0.0772, -0.06823, 2.35), (0.0772, 0.105, 2.35), (-0.06577, 0.02531, 3.0), (0.08423, -0.06129, 3.0), (0.08423, 0.1119, 3.0), (-0.06577, 0.02531, 3.1), (0.08423, -0.06129, 3.1), (0.08423, 0.1119, 3.1), (-0.064, 0.03259, 3.75), (0.086, -0.05401, 3.75), (0.086, 0.1192, 3.75), (-0.064, 0.03259, 3.85), (0.086, -0.05401, 3.85), (0.086, 0.1192, 3.85), (-0.07034, 0.02484, 4.5), (0.07966, -0.06176, 4.5), (0.07966, 0.1114, 4.5), (-0.07034, 0.02484, 4.6), (0.07966, -0.06176, 4.6), (0.07966, 0.1114, 4.6), (-0.08616, 0.01201, 5.249), (0.06384, -0.07459, 5.249), (0.06384, 0.09861, 5.249), (-0.08616, 0.01201, 5.349), (0.06384, -0.07459, 5.349), (0.06384, 0.09861, 5.349), (-0.1271, 0.02639, 5.998), (0.02288, -0.06021, 5.998), (0.02288, 0.113, 5.998), (-0.1271, 0.02639, 6.098), (0.02288, -0.06021, 6.098), (0.02288, 0.113, 6.098), (-0.1896, 0.0691, 6.744), (-0.03959, -0.0175, 6.744), (-0.03959, 0.1557, 6.744), (-0.1896, 0.0691, 6.844), (-0.03959, -0.0175, 6.844), (-0.03959, 0.1557, 6.844), (-0.2316, 0.07128, 7.493), (-0.08157, -0.01532, 7.493), (-0.08157, 0.1579, 7.493), (-0.2316, 0.07128, 7.593), (-0.08157, -0.01532, 7.593), (-0.08157, 0.1579, 7.593), (-0.2231, 0.06787, 8.243), (-0.07312, -0.01873, 8.243), (-0.07312, 0.1545, 8.243), (-0.2231, 0.06787, 8.343), (-0.07312, -0.01873, 8.343), (-0.07312, 0.1545, 8.343), (-0.2785, 0.02227, 8.99), (-0.1285, -0.06433, 8.99), (-0.1285, 0.1089, 8.99), (-0.2785, 0.02227, 9.09), (-0.1285, -0.06433, 9.09), (-0.1285, 0.1089, 9.09), (-0.3757, 0.01405, 9.733), (-0.2257, -0.07255, 9.733), (-0.2257, 0.1006, 9.733), (-0.3757, 0.01405, 9.833), (-0.2257, -0.07255, 9.833), (-0.2257, 0.1006, 9.833), (-0.3337, 0.02709, 10.48), (-0.1837, -0.05951, 10.48), (-0.1837, 0.1137, 10.48), (-0.3337, 0.02709, 10.58), (-0.1837, -0.05951, 10.58), (-0.1837, 0.1137, 10.58), (0.301, 0.3982, 10.63), (0.451, 0.3116, 10.63), (0.451, 0.4848, 10.63), (0.301, 0.3982, 10.73), (0.451, 0.3116, 10.73), (0.451, 0.4848, 10.73), (0.3652, 0.1276, 9.707), (0.5152, 0.04098, 9.707), (0.5152, 0.2142, 9.707), (0.3652, 0.1276, 9.807), (0.5152, 0.04098, 9.807), (0.5152, 0.2142, 9.807), (1.106, 0.2411, 9.682), (1.256, 0.1545, 9.682), (1.256, 0.3277, 9.682), (1.106, 0.2411, 9.782), (1.256, 0.1545, 9.782), (1.256, 0.3277, 9.782), (-0.942, -0.3178, 9.071), (-0.792, -0.4044, 9.071), (-0.792, -0.2312, 9.071), (-0.942, -0.3178, 9.171), (-0.792, -0.4044, 9.171), (-0.792, -0.2312, 9.171), (-1.609, -0.6016, 9.265), (-1.459, -0.6882, 9.265), (-1.459, -0.515, 9.265), (-1.609, -0.6016, 9.365), (-1.459, -0.6882, 9.365), (-1.459, -0.515, 9.365), (-1.752, -1.213, 9.676), (-1.602, -1.299, 9.676), (-1.602, -1.126, 9.676), (-1.752, -1.213, 9.776), (-1.602, -1.299, 9.776), (-1.602, -1.126, 9.776), (-0.7252, -0.4551, 6.715), (-0.5752, -0.5417, 6.715), (-0.5752, -0.3685, 6.715), (-0.7252, -0.4551, 6.815), (-0.5752, -0.5417, 6.815), (-0.5752, -0.3685, 6.815), (-0.1763, 0.7736, 5.957), (-0.02633, 0.687, 5.957), (-0.02633, 0.8602, 5.957), (-0.1763, 0.7736, 6.057), (-0.02633, 0.687, 6.057), (-0.02633, 0.8602, 6.057), (-0.3317, 1.486, 6.132), (-0.1817, 1.4, 6.132), (-0.1817, 1.573, 6.132), (-0.3317, 1.486, 6.232), (-0.1817, 1.4, 6.232), (-0.1817, 1.573, 6.232), (-0.922, 1.849, 6.419), (-0.772, 1.762, 6.419), (-0.772, 1.935, 6.419), (-0.922, 1.849, 6.519), (-0.772, 1.762, 6.519), (-0.772, 1.935, 6.519), (-0.7204, 2.179, 7.061), (-0.5704, 2.092, 7.061), (-0.5704, 2.266, 7.061), (-0.7204, 2.179, 7.161), (-0.5704, 2.092, 7.161), (-0.5704, 2.266, 7.161), (0.4478, -0.5131, 4.568), (0.5978, -0.5997, 4.568), (0.5978, -0.4265, 4.568), (0.4478, -0.5131, 4.668), (0.5978, -0.5997, 4.668), (0.5978, -0.4265, 4.668), (0.6399, -1.156, 4.903), (0.7899, -1.243, 4.903), (0.7899, -1.069, 4.903), (0.6399, -1.156, 5.003), (0.7899, -1.243, 5.003), (0.7899, -1.069, 5.003), (0.8708, -1.582, 5.475), (1.021, -1.668, 5.475), (1.021, -1.495, 5.475), (0.8708, -1.582, 5.575), (1.021, -1.668, 5.575), (1.021, -1.495, 5.575), (1.191, -1.918, 6.065), (1.341, -2.004, 6.065), (1.341, -1.831, 6.065), (1.191, -1.918, 6.165), (1.341, -2.004, 6.165), (1.341, -1.831, 6.165), (1.56, -2.096, 6.693), (1.71, -2.182, 6.693), (1.71, -2.009, 6.693), (1.56, -2.096, 6.793), (1.71, -2.182, 6.793), (1.71, -2.009, 6.793), (1.623, -2.676, 7.163), (1.773, -2.763, 7.163), (1.773, -2.59, 7.163), (1.623, -2.676, 7.263), (1.773, -2.763, 7.263), (1.773, -2.59, 7.263), (0.6928, -2.465, 6.187), (0.8428, -2.552, 6.187), (0.8428, -2.379, 6.187), (0.6928, -2.465, 6.287), (0.8428, -2.552, 6.287), (0.8428, -2.379, 6.287)], [], [(0, 1, 4, 3), (1, 2, 5, 4), (2, 0, 3, 5), (6, 7, 10, 9), (7, 8, 11, 10), (8, 6, 9, 11), (12, 13, 16, 15), (13, 14, 17, 16), (14, 12, 15, 17), (18, 19, 22, 21), (19, 20, 23, 22), (20, 18, 21, 23), (24, 25, 28, 27), (25, 26, 29, 28), (26, 24, 27, 29), (30, 31, 34, 33), (31, 32, 35, 34), (32, 30, 33, 35), (36, 37, 40, 39), (37, 38, 41, 40), (38, 36, 39, 41), (42, 43, 46, 45), (43, 44, 47, 46), (44, 42, 45, 47), (48, 49, 52, 51), (49, 50, 53, 52), (50, 48, 51, 53), (54, 55, 58, 57), (55, 56, 59, 58), (56, 54, 57, 59), (60, 61, 64, 63), (61, 62, 65, 64), (62, 60, 63, 65), (66, 67, 70, 69), (67, 68, 71, 70), (68, 66, 69, 71), (72, 73, 76, 75), (73, 74, 77, 76), (74, 72, 75, 77), (78, 79, 82, 81), (79, 80, 83, 82), (80, 78, 81, 83), (84, 85, 88, 87), (85, 86, 89, 88), (86, 84, 87, 89), (90, 91, 94, 93), (91, 92, 95, 94), (92, 90, 93, 95), (96, 97, 100, 99), (97, 98, 101, 100), (98, 96, 99, 101), (102, 103, 106, 105), (103, 104, 107, 106), (104, 102, 105, 107), (108, 109, 112, 111), (109, 110, 113, 112), (110, 108, 111, 113), (114, 115, 118, 117), (115, 116, 119, 118), (116, 114, 117, 119), (120, 121, 124, 123), (121, 122, 125, 124), (122, 120, 123, 125), (126, 127, 130, 129), (127, 128, 131, 130), (128, 126, 129, 131), (132, 133, 136, 135), (133, 134, 137, 136), (134, 132, 135, 137), (138, 139, 142, 141), (139, 140, 143, 142), (140, 138, 141, 143), (144, 145, 148, 147), (145, 146, 149, 148), (146, 144, 147, 149), (150, 151, 154, 153), (151, 152, 155, 154), (152, 150, 153, 155), (156, 157, 160, 159), (157, 158, 161, 160), (158, 156, 159, 161), (162, 163, 166, 165), (163, 164, 167, 166), (164, 162, 165, 167), (168, 169, 172, 171), (169, 170, 173, 172), (170, 168, 171, 173), (174, 175, 178, 177), (175, 176, 179, 178), (176, 174, 177, 179), (180, 181, 184, 183), (181, 182, 185, 184), (182, 180, 183, 185), (186, 187, 190, 189), (187, 188, 191, 190), (188, 186, 189, 191), (192, 193, 196, 195), (193, 194, 197, 196), (194, 192, 195, 197)])
me_leafemitter_003.use_remesh_preserve_volume = False
me_leafemitter_003.use_remesh_preserve_attributes = False
me_leafemitter_003.use_mirror_vertex_groups = False
me_leafemitter_003.update()
me_plane = bpy.data.meshes.new('Plane')
me_plane.from_pydata([(-1.0, 0.1579, 0.05383), (1.0, 0.1579, 0.05383), (-0.8851, 1.624, 0.05383), (0.8851, 1.624, 0.05383), (0.0, 0.0, 0.0), (0.0, 2.0, -0.06379), (-1.0, 1.333, 0.05383), (-1.0, 0.6667, 0.05383), (1.0, 0.6667, 0.05383), (1.0, 1.333, 0.05383), (0.0, 0.6667, 0.02392), (0.0, 1.333, 0.0)], [], [(11, 9, 3, 5), (6, 11, 5, 2), (4, 1, 8, 10), (10, 8, 9, 11), (0, 4, 10, 7), (7, 10, 11, 6)])
me_plane.polygons.foreach_set('use_smooth', [True] * 6)
_uv = me_plane.uv_layers.new(name='UVMap')
_uv.uv.foreach_set('vector', [0.4995, 0.6658, 0.999, 0.6648, 0.9423, 0.8095, 0.4991, 0.9999, 9.994e-05, 0.6635, 0.4995, 0.6658, 0.4991, 0.9999, 0.05648, 0.8084, 0.5004, 9.994e-05, 0.999, 0.07955, 0.9988, 0.3328, 0.5, 0.3328, 0.5, 0.3328, 0.9988, 0.3328, 0.999, 0.6648, 0.4995, 0.6658, 0.00156, 0.0783, 0.5004, 9.994e-05, 0.5, 0.3328, 0.001091, 0.3316, 0.001091, 0.3316, 0.5, 0.3328, 0.4995, 0.6658, 9.994e-05, 0.6635])
me_plane.materials.append(mat_leafoaksummer)
me_plane.use_remesh_preserve_volume = False
me_plane.use_remesh_preserve_attributes = False
me_plane.use_mirror_vertex_groups = False
me_plane.update()
me_leafemitter = bpy.data.meshes.new('LeafEmitter')
me_leafemitter.from_pydata([(-0.1, 0.0, 0.0), (0.05, -0.0866, 0.0), (0.05, 0.0866, 0.0), (-0.1, 0.0, 0.1), (0.05, -0.0866, 0.1), (0.05, 0.0866, 0.1), (-0.09145, 0.004786, 0.7499), (0.05855, -0.08181, 0.7499), (0.05855, 0.09139, 0.7499), (-0.09145, 0.004786, 0.8499), (0.05855, -0.08181, 0.8499), (0.05855, 0.09139, 0.8499), (-0.08582, 0.009007, 1.5), (0.06418, -0.07759, 1.5), (0.06418, 0.09561, 1.5), (-0.08582, 0.009007, 1.6), (0.06418, -0.07759, 1.6), (0.06418, 0.09561, 1.6), (-0.0728, 0.01837, 2.25), (0.0772, -0.06823, 2.25), (0.0772, 0.105, 2.25), (-0.0728, 0.01837, 2.35), (0.0772, -0.06823, 2.35), (0.0772, 0.105, 2.35), (-0.06577, 0.02531, 3.0), (0.08423, -0.06129, 3.0), (0.08423, 0.1119, 3.0), (-0.06577, 0.02531, 3.1), (0.08423, -0.06129, 3.1), (0.08423, 0.1119, 3.1), (-0.064, 0.03259, 3.75), (0.086, -0.05401, 3.75), (0.086, 0.1192, 3.75), (-0.064, 0.03259, 3.85), (0.086, -0.05401, 3.85), (0.086, 0.1192, 3.85), (-0.07034, 0.02484, 4.5), (0.07966, -0.06176, 4.5), (0.07966, 0.1114, 4.5), (-0.07034, 0.02484, 4.6), (0.07966, -0.06176, 4.6), (0.07966, 0.1114, 4.6), (-0.08616, 0.01201, 5.249), (0.06384, -0.07459, 5.249), (0.06384, 0.09861, 5.249), (-0.08616, 0.01201, 5.349), (0.06384, -0.07459, 5.349), (0.06384, 0.09861, 5.349), (-0.1271, 0.02639, 5.998), (0.02288, -0.06021, 5.998), (0.02288, 0.113, 5.998), (-0.1271, 0.02639, 6.098), (0.02288, -0.06021, 6.098), (0.02288, 0.113, 6.098), (-0.1896, 0.0691, 6.744), (-0.03959, -0.0175, 6.744), (-0.03959, 0.1557, 6.744), (-0.1896, 0.0691, 6.844), (-0.03959, -0.0175, 6.844), (-0.03959, 0.1557, 6.844), (-0.2316, 0.07128, 7.493), (-0.08157, -0.01532, 7.493), (-0.08157, 0.1579, 7.493), (-0.2316, 0.07128, 7.593), (-0.08157, -0.01532, 7.593), (-0.08157, 0.1579, 7.593), (-0.2231, 0.06787, 8.243), (-0.07312, -0.01873, 8.243), (-0.07312, 0.1545, 8.243), (-0.2231, 0.06787, 8.343), (-0.07312, -0.01873, 8.343), (-0.07312, 0.1545, 8.343), (-0.2785, 0.02227, 8.99), (-0.1285, -0.06433, 8.99), (-0.1285, 0.1089, 8.99), (-0.2785, 0.02227, 9.09), (-0.1285, -0.06433, 9.09), (-0.1285, 0.1089, 9.09), (-0.3757, 0.01405, 9.733), (-0.2257, -0.07255, 9.733), (-0.2257, 0.1006, 9.733), (-0.3757, 0.01405, 9.833), (-0.2257, -0.07255, 9.833), (-0.2257, 0.1006, 9.833), (-0.3337, 0.02709, 10.48), (-0.1837, -0.05951, 10.48), (-0.1837, 0.1137, 10.48), (-0.3337, 0.02709, 10.58), (-0.1837, -0.05951, 10.58), (-0.1837, 0.1137, 10.58), (0.301, 0.3982, 10.63), (0.451, 0.3116, 10.63), (0.451, 0.4848, 10.63), (0.301, 0.3982, 10.73), (0.451, 0.3116, 10.73), (0.451, 0.4848, 10.73), (0.3652, 0.1276, 9.707), (0.5152, 0.04098, 9.707), (0.5152, 0.2142, 9.707), (0.3652, 0.1276, 9.807), (0.5152, 0.04098, 9.807), (0.5152, 0.2142, 9.807), (1.106, 0.2411, 9.682), (1.256, 0.1545, 9.682), (1.256, 0.3277, 9.682), (1.106, 0.2411, 9.782), (1.256, 0.1545, 9.782), (1.256, 0.3277, 9.782), (-0.942, -0.3178, 9.071), (-0.792, -0.4044, 9.071), (-0.792, -0.2312, 9.071), (-0.942, -0.3178, 9.171), (-0.792, -0.4044, 9.171), (-0.792, -0.2312, 9.171), (-1.609, -0.6016, 9.265), (-1.459, -0.6882, 9.265), (-1.459, -0.515, 9.265), (-1.609, -0.6016, 9.365), (-1.459, -0.6882, 9.365), (-1.459, -0.515, 9.365), (-1.752, -1.213, 9.676), (-1.602, -1.299, 9.676), (-1.602, -1.126, 9.676), (-1.752, -1.213, 9.776), (-1.602, -1.299, 9.776), (-1.602, -1.126, 9.776), (-0.7252, -0.4551, 6.715), (-0.5752, -0.5417, 6.715), (-0.5752, -0.3685, 6.715), (-0.7252, -0.4551, 6.815), (-0.5752, -0.5417, 6.815), (-0.5752, -0.3685, 6.815), (-0.1763, 0.7736, 5.957), (-0.02633, 0.687, 5.957), (-0.02633, 0.8602, 5.957), (-0.1763, 0.7736, 6.057), (-0.02633, 0.687, 6.057), (-0.02633, 0.8602, 6.057), (-0.3317, 1.486, 6.132), (-0.1817, 1.4, 6.132), (-0.1817, 1.573, 6.132), (-0.3317, 1.486, 6.232), (-0.1817, 1.4, 6.232), (-0.1817, 1.573, 6.232), (-0.922, 1.849, 6.419), (-0.772, 1.762, 6.419), (-0.772, 1.935, 6.419), (-0.922, 1.849, 6.519), (-0.772, 1.762, 6.519), (-0.772, 1.935, 6.519), (-0.7204, 2.179, 7.061), (-0.5704, 2.092, 7.061), (-0.5704, 2.266, 7.061), (-0.7204, 2.179, 7.161), (-0.5704, 2.092, 7.161), (-0.5704, 2.266, 7.161), (0.4478, -0.5131, 4.568), (0.5978, -0.5997, 4.568), (0.5978, -0.4265, 4.568), (0.4478, -0.5131, 4.668), (0.5978, -0.5997, 4.668), (0.5978, -0.4265, 4.668), (0.6399, -1.156, 4.903), (0.7899, -1.243, 4.903), (0.7899, -1.069, 4.903), (0.6399, -1.156, 5.003), (0.7899, -1.243, 5.003), (0.7899, -1.069, 5.003), (0.8708, -1.582, 5.475), (1.021, -1.668, 5.475), (1.021, -1.495, 5.475), (0.8708, -1.582, 5.575), (1.021, -1.668, 5.575), (1.021, -1.495, 5.575), (1.191, -1.918, 6.065), (1.341, -2.004, 6.065), (1.341, -1.831, 6.065), (1.191, -1.918, 6.165), (1.341, -2.004, 6.165), (1.341, -1.831, 6.165), (1.56, -2.096, 6.693), (1.71, -2.182, 6.693), (1.71, -2.009, 6.693), (1.56, -2.096, 6.793), (1.71, -2.182, 6.793), (1.71, -2.009, 6.793), (1.623, -2.676, 7.163), (1.773, -2.763, 7.163), (1.773, -2.59, 7.163), (1.623, -2.676, 7.263), (1.773, -2.763, 7.263), (1.773, -2.59, 7.263), (0.6928, -2.465, 6.187), (0.8428, -2.552, 6.187), (0.8428, -2.379, 6.187), (0.6928, -2.465, 6.287), (0.8428, -2.552, 6.287), (0.8428, -2.379, 6.287)], [], [(0, 1, 4, 3), (1, 2, 5, 4), (2, 0, 3, 5), (6, 7, 10, 9), (7, 8, 11, 10), (8, 6, 9, 11), (12, 13, 16, 15), (13, 14, 17, 16), (14, 12, 15, 17), (18, 19, 22, 21), (19, 20, 23, 22), (20, 18, 21, 23), (24, 25, 28, 27), (25, 26, 29, 28), (26, 24, 27, 29), (30, 31, 34, 33), (31, 32, 35, 34), (32, 30, 33, 35), (36, 37, 40, 39), (37, 38, 41, 40), (38, 36, 39, 41), (42, 43, 46, 45), (43, 44, 47, 46), (44, 42, 45, 47), (48, 49, 52, 51), (49, 50, 53, 52), (50, 48, 51, 53), (54, 55, 58, 57), (55, 56, 59, 58), (56, 54, 57, 59), (60, 61, 64, 63), (61, 62, 65, 64), (62, 60, 63, 65), (66, 67, 70, 69), (67, 68, 71, 70), (68, 66, 69, 71), (72, 73, 76, 75), (73, 74, 77, 76), (74, 72, 75, 77), (78, 79, 82, 81), (79, 80, 83, 82), (80, 78, 81, 83), (84, 85, 88, 87), (85, 86, 89, 88), (86, 84, 87, 89), (90, 91, 94, 93), (91, 92, 95, 94), (92, 90, 93, 95), (96, 97, 100, 99), (97, 98, 101, 100), (98, 96, 99, 101), (102, 103, 106, 105), (103, 104, 107, 106), (104, 102, 105, 107), (108, 109, 112, 111), (109, 110, 113, 112), (110, 108, 111, 113), (114, 115, 118, 117), (115, 116, 119, 118), (116, 114, 117, 119), (120, 121, 124, 123), (121, 122, 125, 124), (122, 120, 123, 125), (126, 127, 130, 129), (127, 128, 131, 130), (128, 126, 129, 131), (132, 133, 136, 135), (133, 134, 137, 136), (134, 132, 135, 137), (138, 139, 142, 141), (139, 140, 143, 142), (140, 138, 141, 143), (144, 145, 148, 147), (145, 146, 149, 148), (146, 144, 147, 149), (150, 151, 154, 153), (151, 152, 155, 154), (152, 150, 153, 155), (156, 157, 160, 159), (157, 158, 161, 160), (158, 156, 159, 161), (162, 163, 166, 165), (163, 164, 167, 166), (164, 162, 165, 167), (168, 169, 172, 171), (169, 170, 173, 172), (170, 168, 171, 173), (174, 175, 178, 177), (175, 176, 179, 178), (176, 174, 177, 179), (180, 181, 184, 183), (181, 182, 185, 184), (182, 180, 183, 185), (186, 187, 190, 189), (187, 188, 191, 190), (188, 186, 189, 191), (192, 193, 196, 195), (193, 194, 197, 196), (194, 192, 195, 197)])
me_leafemitter.use_remesh_preserve_volume = False
me_leafemitter.use_remesh_preserve_attributes = False
me_leafemitter.use_mirror_vertex_groups = False
me_leafemitter.update()

# ---- objects
ob_cube = bpy.data.objects.new('Cube', me_acorn)
ob_summerleaf_003 = bpy.data.objects.new('SummerLeaf.003', me_plane_008)
ob_summerleaf_002 = bpy.data.objects.new('SummerLeaf.002', me_plane_007)
ob_tree_004 = bpy.data.objects.new('Tree.004', me_tree_004)
ob_tree_003 = bpy.data.objects.new('Tree.003', me_tree_003)
ob_tree_001 = bpy.data.objects.new('Tree.001', me_tree_002)
ob_springleaf_003 = bpy.data.objects.new('SpringLeaf.003', me_plane_006)
ob_springleaf_002 = bpy.data.objects.new('SpringLeaf.002', me_plane_005)
ob_leafemitter_002 = bpy.data.objects.new('LeafEmitter.002', me_leafemitter_002)
ob_tree_000 = bpy.data.objects.new('Tree.000', me_tree_001)
ob_springleaf_001 = bpy.data.objects.new('SpringLeaf.001', me_plane_004)
ob_springleaf = bpy.data.objects.new('SpringLeaf', me_plane_003)
ob_leafemitter_001 = bpy.data.objects.new('LeafEmitter.001', me_leafemitter_001)
ob_summerleaf_001 = bpy.data.objects.new('SummerLeaf.001', me_plane_001)
ob_tree_002 = bpy.data.objects.new('Tree.002', me_tree)
ob_leafemitter_003 = bpy.data.objects.new('LeafEmitter.003', me_leafemitter_003)
ob_summerleaf = bpy.data.objects.new('SummerLeaf', me_plane)
ob_leafemitter = bpy.data.objects.new('LeafEmitter', me_leafemitter)

# ---- transforms, parenting, visibility, modifiers, constraints
ob_cube.location = (-0.1262, 3.086, 4.444)
ob_cube.lineart.crease_threshold = 0.0
_m = ob_cube.modifiers.new('Subsurf', 'SUBSURF')
_m.uv_smooth = 'PRESERVE_CORNERS'
_m.quality = 2
_m.levels = 2
_m.show_only_control_edges = False
ob_summerleaf_003.location = (4.012, 5.426, -0.05383)
ob_summerleaf_003.lineart.crease_threshold = 0.0
ob_summerleaf_002.location = (6.192, 5.426, -0.05383)
ob_summerleaf_002.lineart.crease_threshold = 0.0
ob_tree_004.location = (10.82, 0.0, 0.0)
ob_tree_004.lineart.crease_threshold = 0.0
_vg = ob_tree_004.vertex_groups.new(name='Leaves')
_m = ob_tree_004.modifiers.new('Subsurf', 'SUBSURF')
_m.uv_smooth = 'PRESERVE_CORNERS'
_m.quality = 1
_m.render_levels = 1
_m.show_only_control_edges = False
_m = ob_tree_004.modifiers.new('Skin', 'SKIN')
_m.use_smooth_shade = True
_m.use_y_symmetry = True
_m.use_z_symmetry = True
_m = ob_tree_004.modifiers.new('Subsurf.001', 'SUBSURF')
_m.uv_smooth = 'PRESERVE_CORNERS'
_m.quality = 2
_m.show_only_control_edges = False
_m.use_creases = False
ob_tree_003.location = (0.0, 0.0, 0.0)
ob_tree_003.lineart.crease_threshold = 0.0
_vg = ob_tree_003.vertex_groups.new(name='Leaves')
_m = ob_tree_003.modifiers.new('Subsurf', 'SUBSURF')
_m.uv_smooth = 'PRESERVE_CORNERS'
_m.quality = 1
_m.render_levels = 1
_m.show_only_control_edges = False
_m = ob_tree_003.modifiers.new('Skin', 'SKIN')
_m.use_smooth_shade = True
_m.use_y_symmetry = True
_m.use_z_symmetry = True
_m = ob_tree_003.modifiers.new('Subsurf.001', 'SUBSURF')
_m.uv_smooth = 'PRESERVE_CORNERS'
_m.quality = 2
_m.show_only_control_edges = False
_m.use_creases = False
ob_tree_001.location = (3.631, 0.0, 0.0)
ob_tree_001.lineart.crease_threshold = 0.0
_vg = ob_tree_001.vertex_groups.new(name='Leaves')
_m = ob_tree_001.modifiers.new('Subsurf', 'SUBSURF')
_m.uv_smooth = 'PRESERVE_CORNERS'
_m.quality = 1
_m.render_levels = 1
_m.show_only_control_edges = False
_m = ob_tree_001.modifiers.new('Skin', 'SKIN')
_m.use_smooth_shade = True
_m.use_y_symmetry = True
_m.use_z_symmetry = True
_m = ob_tree_001.modifiers.new('Subsurf.001', 'SUBSURF')
_m.uv_smooth = 'PRESERVE_CORNERS'
_m.quality = 2
_m.show_only_control_edges = False
_m.use_creases = False
ob_springleaf_003.location = (6.211, -1.064, -0.05383)
ob_springleaf_003.lineart.crease_threshold = 0.0
ob_springleaf_002.location = (4.036, -1.064, -0.05383)
ob_springleaf_002.lineart.crease_threshold = 0.0
ob_leafemitter_002.parent = ob_tree_001
ob_leafemitter_002.location = (0.0, 0.0, 0.0)
ob_leafemitter_002.show_instancer_for_render = False
ob_leafemitter_002.lineart.crease_threshold = 0.0
_vg = ob_leafemitter_002.vertex_groups.new(name='LeafDensity')
_m = ob_leafemitter_002.modifiers.new('ParticleSystem 1', 'PARTICLE_SYSTEM')
ob_tree_000.location = (-3.725, 0.0, 0.0)
ob_tree_000.lineart.crease_threshold = 0.0
_vg = ob_tree_000.vertex_groups.new(name='Leaves')
_m = ob_tree_000.modifiers.new('Subsurf', 'SUBSURF')
_m.uv_smooth = 'PRESERVE_CORNERS'
_m.quality = 1
_m.render_levels = 1
_m.show_only_control_edges = False
_m = ob_tree_000.modifiers.new('Skin', 'SKIN')
_m.use_smooth_shade = True
_m.use_y_symmetry = True
_m.use_z_symmetry = True
_m = ob_tree_000.modifiers.new('Subsurf.001', 'SUBSURF')
_m.uv_smooth = 'PRESERVE_CORNERS'
_m.quality = 2
_m.show_only_control_edges = False
_m.use_creases = False
ob_springleaf_001.location = (6.213, 1.03, -0.05383)
ob_springleaf_001.lineart.crease_threshold = 0.0
ob_springleaf.location = (4.036, 1.03, -0.05383)
ob_springleaf.lineart.crease_threshold = 0.0
ob_leafemitter_001.parent = ob_tree_000
ob_leafemitter_001.location = (0.0, 0.0, 0.0)
ob_leafemitter_001.show_instancer_for_render = False
ob_leafemitter_001.lineart.crease_threshold = 0.0
_vg = ob_leafemitter_001.vertex_groups.new(name='LeafDensity')
_m = ob_leafemitter_001.modifiers.new('ParticleSystem 1', 'PARTICLE_SYSTEM')
ob_summerleaf_001.location = (6.217, 3.086, -0.05383)
ob_summerleaf_001.lineart.crease_threshold = 0.0
ob_tree_002.location = (0.0, 0.0, 0.0)
ob_tree_002.lineart.crease_threshold = 0.0
_vg = ob_tree_002.vertex_groups.new(name='Leaves')
_m = ob_tree_002.modifiers.new('Subsurf', 'SUBSURF')
_m.uv_smooth = 'PRESERVE_CORNERS'
_m.quality = 1
_m.render_levels = 1
_m.show_only_control_edges = False
_m = ob_tree_002.modifiers.new('Skin', 'SKIN')
_m.use_smooth_shade = True
_m.use_y_symmetry = True
_m.use_z_symmetry = True
_m = ob_tree_002.modifiers.new('Subsurf.001', 'SUBSURF')
_m.uv_smooth = 'PRESERVE_CORNERS'
_m.quality = 2
_m.show_only_control_edges = False
_m.use_creases = False
ob_leafemitter_003.parent = ob_tree_002
ob_leafemitter_003.location = (10.82, 0.0, 0.0)
ob_leafemitter_003.show_instancer_for_render = False
ob_leafemitter_003.lineart.crease_threshold = 0.0
_vg = ob_leafemitter_003.vertex_groups.new(name='LeafDensity')
_m = ob_leafemitter_003.modifiers.new('ParticleSystem 1', 'PARTICLE_SYSTEM')
ob_summerleaf.location = (4.036, 3.086, -0.05383)
ob_summerleaf.lineart.crease_threshold = 0.0
ob_leafemitter.parent = ob_tree_002
ob_leafemitter.location = (0.0, 0.0, 0.0)
ob_leafemitter.show_instancer_for_render = False
ob_leafemitter.lineart.crease_threshold = 0.0
_vg = ob_leafemitter.vertex_groups.new(name='LeafDensity')
_m = ob_leafemitter.modifiers.new('ParticleSystem 1', 'PARTICLE_SYSTEM')
_m = ob_leafemitter.modifiers.new('ParticleSystem 2', 'PARTICLE_SYSTEM')

# ---- collection membership
col_collection_1.objects.link(ob_cube)
col_collection_1.objects.link(ob_summerleaf_003)
col_collection_1.objects.link(ob_summerleaf_002)
col_collection_1.objects.link(ob_tree_004)
col_collection_1.objects.link(ob_tree_003)
col_collection_1.objects.link(ob_tree_001)
col_collection_1.objects.link(ob_springleaf_003)
col_collection_1.objects.link(ob_springleaf_002)
col_collection_1.objects.link(ob_leafemitter_002)
col_collection_1.objects.link(ob_tree_000)
col_collection_1.objects.link(ob_springleaf_001)
col_collection_1.objects.link(ob_springleaf)
col_collection_1.objects.link(ob_leafemitter_001)
col_collection_1.objects.link(ob_summerleaf_001)
col_collection_1.objects.link(ob_tree_002)
col_collection_1.objects.link(ob_leafemitter_003)
col_collection_1.objects.link(ob_summerleaf)
col_collection_1.objects.link(ob_leafemitter)

# ---- scene / render settings (as saved in the file)
scene.frame_start = 1; scene.frame_end = 250; scene.frame_set(1)
scene.render.engine = 'CYCLES'
scene.render.image_settings.color_mode = 'RGB'
scene.render.image_settings.compression = 90
scene.render.resolution_percentage = 50
scene.render.dither_intensity = 0.0
scene.render.bake_margin = 2
scene.render.bake_bias = 0.0
scene.cycles.feature_set = 'EXPERIMENTAL'
scene.cycles.shading_system = True
scene.cycles.use_denoising = False
scene.cycles.samples = 10
scene.cycles.sampling_pattern = 'TABULATED_SOBOL'
scene.cycles.light_sampling_threshold = 0.0
scene.cycles.use_adaptive_sampling = False
scene.cycles.use_light_tree = False
scene.cycles.blur_glossy = 0.0
scene.cycles.volume_bounces = 1
scene.cycles.pixel_filter_type = 'GAUSSIAN'
scene.cycles.sample_clamp_indirect = 0.0
scene.view_settings.view_transform = 'Standard'
bpy.context.view_layer.update()

# ---- added for rendering (the .blend has no active camera): camera
cam_auto = bpy.data.cameras.new('AutoCamera')
cam_auto.lens = 50.0
cam_auto.sensor_width = 36.0
cam_auto.clip_end = 1000.0
ob_auto_camera = bpy.data.objects.new('AutoCamera', cam_auto)
scene.collection.objects.link(ob_auto_camera)
ob_auto_camera.location = (25.2905, -23.7471, 22.6068)
ob_auto_camera.rotation_euler = (1.09748, -7.21219e-08, 0.694738)
scene.camera = ob_auto_camera
bpy.context.view_layer.update()
